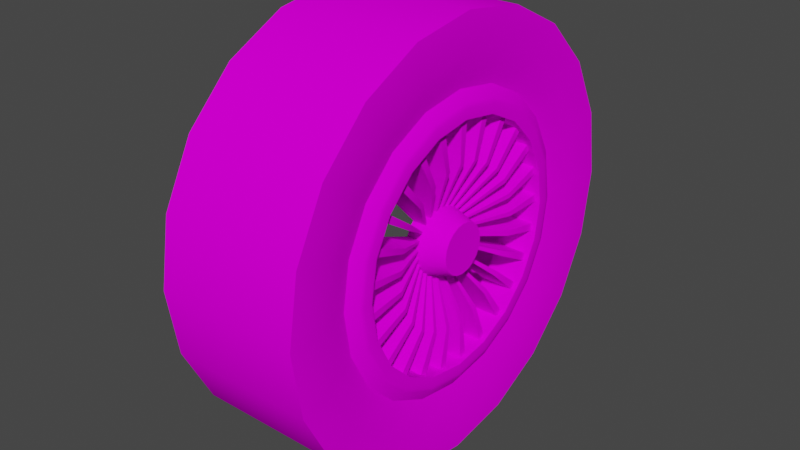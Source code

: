 # Source: Trans_AM_Wheel.blend  (saved by Blender 2.92.15; exported with 4.5.12 LTS)
import bpy
from mathutils import Matrix  # noqa: F401  (used for matrix-valued properties, if any)

bpy.ops.wm.read_factory_settings(use_empty=True)
scene = bpy.context.scene
scene.name = 'Scene'

# ---- collections
col_collection = bpy.data.collections.new('Collection'); scene.collection.children.link(col_collection)

# ---- images (referenced by path relative to the original .blend; pixels are not part of the script)
import os
ASSET_DIR = os.environ.get("B2B_ASSET_DIR", "")  # directory of the original .blend (textures are referenced by path, not embedded)
HERE = os.path.dirname(os.path.abspath(__file__))  # packed textures are extracted next to this script under _unpacked/

def load_image(name, relpath, width, height, colorspace="sRGB"):
    """Load a texture the original file referenced (path relative to the .blend, or extracted next to this script)."""
    p = next((c for c in (os.path.join(HERE, relpath), os.path.join(ASSET_DIR, relpath)) if relpath and os.path.exists(c)), "")
    if p:
        img = bpy.data.images.load(p, check_existing=True)
        img.name = name
    else:  # same state as the original file: an image datablock whose file is absent (Cycles renders it pink)
        img = bpy.data.images.new(name, width, height)
        img.source = "FILE"
        img.filepath = "//" + (relpath or name)
    img.colorspace_settings.name = colorspace
    return img
img_wheel_png = load_image('Wheel.png', 'Wheel.png', 1024, 1024, 'sRGB')

# ---- materials (node trees are filled in below, after node groups)
mat_wheel = bpy.data.materials.new('Wheel')
mat_wheel.use_backface_culling = True
mat_wheel.use_transparent_shadow = False

# ---- node groups
ng_auto_smooth = bpy.data.node_groups.new('Auto Smooth', 'GeometryNodeTree')
_s = ng_auto_smooth.interface.new_socket(name='Geometry', in_out='OUTPUT', socket_type='NodeSocketGeometry')
_s = ng_auto_smooth.interface.new_socket(name='Geometry', in_out='INPUT', socket_type='NodeSocketGeometry')
_s = ng_auto_smooth.interface.new_socket(name='Angle', in_out='INPUT', socket_type='NodeSocketFloat')
_s.subtype = 'ANGLE'
_s.min_value = 0.0
_s.max_value = 3.142
ng_auto_smooth.is_modifier = True
_N = ng_auto_smooth.nodes; _L = ng_auto_smooth.links
n0 = _N.new('NodeGroupOutput'); n0.name = 'Group Output'; n0.location = (480, -100)
n1 = _N.new('NodeGroupInput'); n1.name = 'Group Input'; n1.location = (-420, -300)
n2 = _N.new('NodeGroupInput'); n2.name = 'Group Input.001'; n2.location = (-60, -100)
n3 = _N.new('GeometryNodeSetShadeSmooth'); n3.name = 'Set Shade Smooth'; n3.location = (120, -100)
n3.domain = 'EDGE'
n4 = _N.new('GeometryNodeSetShadeSmooth'); n4.name = 'Set Shade Smooth.001'; n4.location = (300, -100)
n5 = _N.new('GeometryNodeInputMeshEdgeAngle'); n5.name = 'Edge Angle'; n5.location = (-420, -220)
n6 = _N.new('GeometryNodeInputEdgeSmooth'); n6.name = 'Is Edge Smooth'; n6.location = (-60, -160)
n7 = _N.new('GeometryNodeInputShadeSmooth'); n7.name = 'Is Face Smooth'; n7.location = (-240, -340)
n8 = _N.new('FunctionNodeBooleanMath'); n8.name = 'Boolean Math'; n8.location = (-60, -220)
n9 = _N.new('FunctionNodeCompare'); n9.name = 'Compare'; n9.location = (-240, -180)
n9.operation = 'LESS_EQUAL'
_L.new(n5.outputs[0], n9.inputs[0])
_L.new(n4.outputs[0], n0.inputs[0])
_L.new(n1.outputs[1], n9.inputs[1])
_L.new(n9.outputs[0], n8.inputs[0])
_L.new(n7.outputs[0], n8.inputs[1])
_L.new(n2.outputs[0], n3.inputs[0])
_L.new(n6.outputs[0], n3.inputs[1])
_L.new(n3.outputs[0], n4.inputs[0])
_L.new(n8.outputs[0], n3.inputs[2])
n0.is_active_output = True

# ---- material node trees
mat_wheel.use_nodes = True; mat_wheel.node_tree.nodes.clear()
_N = mat_wheel.node_tree.nodes; _L = mat_wheel.node_tree.links
n0 = _N.new('ShaderNodeBsdfPrincipled'); n0.name = 'Principled BSDF'; n0.location = (10, 300)
n0.distribution = 'GGX'
n0.subsurface_method = 'BURLEY'
n0.inputs[3].default_value = 1.45
n0.inputs[13].default_value = 0.0
n0.inputs[27].default_value = (0.0, 0.0, 0.0, 1.0)
n0.inputs[28].default_value = 1.0
n1 = _N.new('ShaderNodeOutputMaterial'); n1.name = 'Material Output'; n1.location = (300, 300)
n2 = _N.new('ShaderNodeTexImage'); n2.name = 'Image Texture'; n2.location = (-321, 202)
n2.image = img_wheel_png
_L.new(n0.outputs[0], n1.inputs[0])
_L.new(n2.outputs[0], n0.inputs[0])
n1.is_active_output = True

# ---- world
world_world = bpy.data.worlds.new('World'); scene.world = world_world
world_world.use_nodes = True; world_world.node_tree.nodes.clear()
_N = world_world.node_tree.nodes; _L = world_world.node_tree.links
n0 = _N.new('ShaderNodeOutputWorld'); n0.name = 'World Output'; n0.location = (300, 300)
n1 = _N.new('ShaderNodeBackground'); n1.name = 'Background'; n1.location = (10, 300)
n1.inputs[0].default_value = (0.05088, 0.05088, 0.05088, 1.0)
_L.new(n1.outputs[0], n0.inputs[0])
n0.is_active_output = True
world_world.color = (0.05088, 0.05088, 0.05088)
world_world.use_sun_shadow = False
world_world.sun_shadow_jitter_overblur = 0.0

# ---- meshes
me_cylinder = bpy.data.meshes.new('Cylinder')
me_cylinder.from_pydata([(-0.1623, -1.49e-06, 0.1978), (-0.1623, 0.06112, 0.1881), (-0.1623, 0.1163, 0.16), (-0.1623, 0.16, 0.1163), (-0.1623, 0.1881, 0.06112), (-0.1623, 0.1978, 1.192e-06), (-0.1623, 0.1881, -0.06112), (-0.1623, 0.16, -0.1163), (-0.1623, 0.1163, -0.16), (-0.1623, 0.06112, -0.1881), (-0.1623, 1.371e-06, -0.1978), (-0.1623, -0.06112, -0.1881), (-0.1623, -0.1163, -0.16), (-0.1623, -0.16, -0.1163), (-0.1623, -0.1881, -0.06112), (-0.1623, -0.1978, -1.55e-06), (-0.1623, -0.1881, 0.06112), (-0.1623, -0.16, 0.1163), (-0.1623, -0.1163, 0.16), (-0.1623, -0.06112, 0.1881), (-0.1623, -2.444e-06, 0.3174), (-0.1623, 0.09809, 0.3019), (0.05181, 0.09809, 0.3019), (0.05181, -2.474e-06, 0.3174), (-0.1623, 0.1866, 0.2568), (0.05181, 0.1866, 0.2568), (-0.1623, 0.2568, 0.1866), (0.05181, 0.2568, 0.1866), (-0.1623, 0.3019, 0.0981), (0.05181, 0.3019, 0.0981), (-0.1623, 0.3174, 2.027e-06), (0.05181, 0.3174, 2.146e-06), (-0.1623, 0.3019, -0.09809), (0.05181, 0.3019, -0.09809), (-0.1623, 0.2568, -0.1866), (0.05181, 0.2568, -0.1866), (-0.1623, 0.1866, -0.2568), (0.05181, 0.1866, -0.2568), (-0.1623, 0.0981, -0.3019), (0.05181, 0.0981, -0.3019), (-0.1623, 2.295e-06, -0.3174), (0.05181, 2.265e-06, -0.3174), (-0.1623, -0.09809, -0.3019), (0.05181, -0.09809, -0.3019), (-0.1623, -0.1866, -0.2568), (0.05181, -0.1866, -0.2568), (-0.1623, -0.2568, -0.1866), (0.05181, -0.2568, -0.1866), (-0.1623, -0.3019, -0.0981), (0.05181, -0.3019, -0.0981), (-0.1623, -0.3174, -2.265e-06), (0.05181, -0.3174, -2.265e-06), (-0.1623, -0.3019, 0.09809), (0.05181, -0.3019, 0.09809), (-0.1623, -0.2568, 0.1866), (0.05181, -0.2568, 0.1866), (-0.1623, -0.1866, 0.2568), (0.05181, -0.1866, 0.2568), (-0.1623, -0.0981, 0.3019), (0.05181, -0.0981, 0.3019), (-0.1623, -1.639e-06, 0.2162), (-0.1623, 0.06679, 0.2056), (0.0511, 0.05533, 0.1703), (0.0511, -1.37e-06, 0.1791), (-0.1623, 0.1271, 0.1749), (0.0511, 0.1052, 0.1449), (-0.1623, 0.1749, 0.1271), (0.0511, 0.1449, 0.1053), (-0.1623, 0.2056, 0.0668), (0.0511, 0.1703, 0.05533), (-0.1623, 0.2162, 1.311e-06), (0.0511, 0.1791, 1.071e-06), (-0.1623, 0.2056, -0.06679), (0.0511, 0.1703, -0.05533), (-0.1623, 0.1749, -0.1271), (0.0511, 0.1449, -0.1052), (-0.1623, 0.1271, -0.1749), (0.0511, 0.1053, -0.1449), (-0.1623, 0.0668, -0.2056), (0.0511, 0.05533, -0.1703), (-0.1623, 1.49e-06, -0.2162), (0.0511, 1.133e-06, -0.1791), (-0.1623, -0.06679, -0.2056), (0.0511, -0.05533, -0.1703), (-0.1623, -0.1271, -0.1749), (0.0511, -0.1052, -0.1449), (-0.1623, -0.1749, -0.1271), (0.0511, -0.1449, -0.1053), (-0.1623, -0.2056, -0.0668), (0.0511, -0.1703, -0.05533), (-0.1623, -0.2162, -1.669e-06), (0.0511, -0.1791, -1.313e-06), (-0.1623, -0.2056, 0.06679), (0.0511, -0.1703, 0.05533), (-0.1623, -0.1749, 0.1271), (0.0511, -0.1449, 0.1052), (-0.1623, -0.1271, 0.1749), (0.0511, -0.1053, 0.1449), (-0.1623, -0.0668, 0.2056), (0.0511, -0.05533, 0.1703), (-0.005992, -0.16, 0.1163), (-0.005662, -0.1057, 0.1455), (-0.005662, -0.1711, 0.05558), (-0.005662, -0.1799, -1.311e-06), (-0.005662, -0.1711, -0.05558), (-0.005662, -0.1455, -0.1057), (-0.005662, -0.1057, -0.1455), (-0.005662, -0.05558, -0.1711), (-0.005662, 1.162e-06, -0.1799), (-0.005662, 0.05558, -0.1711), (-0.005662, 0.1057, -0.1455), (-0.005662, 0.1455, -0.1057), (-0.005662, 0.1711, -0.05558), (-0.005662, 0.1799, 1.073e-06), (-0.005662, 0.1711, 0.05558), (-0.005662, 0.1455, 0.1057), (-0.005662, 0.1057, 0.1455), (-0.005662, 0.05558, 0.1711), (-0.005662, -1.371e-06, 0.1799), (-0.005662, -0.05558, 0.1711), (0.03938, 0.06679, 0.2056), (0.03938, -1.67e-06, 0.2162), (0.03938, 0.1271, 0.1749), (0.03938, 0.1749, 0.1271), (0.03938, 0.2056, 0.0668), (0.03938, 0.2162, 1.313e-06), (0.03938, 0.2056, -0.06679), (0.03938, 0.1749, -0.1271), (0.03938, 0.1271, -0.1749), (0.03938, 0.0668, -0.2056), (0.03938, 1.459e-06, -0.2162), (0.03938, -0.0668, -0.2056), (0.03938, -0.1271, -0.1749), (0.03938, -0.1749, -0.1271), (0.03938, -0.2056, -0.0668), (0.03938, -0.2162, -1.548e-06), (0.03938, -0.2056, 0.06679), (0.03938, -0.1749, 0.1271), (0.03938, -0.1271, 0.1749), (0.03938, -0.0668, 0.2056), (0.05113, 0.01144, 0.0352), (0.05113, 2.215e-08, 0.03701), (0.05113, 0.02175, 0.02994), (0.05113, 0.02994, 0.02175), (0.05113, 0.0352, 0.01144), (0.05113, 0.03701, -5.677e-08), (0.05113, 0.0352, -0.01144), (0.05113, 0.02994, -0.02175), (0.05113, 0.02175, -0.02994), (0.05113, 0.01144, -0.0352), (0.05113, -3.624e-07, -0.03701), (0.05113, -0.01144, -0.0352), (0.05113, -0.02175, -0.02994), (0.05113, -0.02994, -0.02175), (0.05113, -0.0352, -0.01144), (0.05113, -0.03701, -4.65e-08), (0.05113, -0.0352, 0.01144), (0.05113, -0.02994, 0.02175), (0.05113, -0.02176, 0.02994), (0.05113, -0.01144, 0.0352), (-0.005992, -0.06112, 0.1881), (-0.005992, -0.1163, 0.16), (-0.005992, -1.49e-06, 0.1978), (-0.005992, 0.06112, 0.1881), (-0.005992, 0.1163, 0.16), (-0.005992, 0.16, 0.1163), (-0.005992, 0.1881, 0.06112), (-0.005992, 0.1978, 1.192e-06), (-0.005992, 0.1881, -0.06112), (-0.005992, 0.16, -0.1163), (-0.005992, 0.1163, -0.16), (-0.005992, 0.06112, -0.1881), (-0.005992, 1.341e-06, -0.1978), (-0.005992, -0.06112, -0.1881), (-0.005992, -0.1163, -0.16), (-0.005992, -0.16, -0.1163), (-0.005992, -0.1881, -0.06112), (-0.005992, -0.1978, -1.431e-06), (-0.005992, -0.1881, 0.06112), (-0.005662, -0.1455, 0.1057), (-0.006028, -0.01493, 0.04593), (-0.006028, -0.02839, 0.03907), (-0.006028, -0.03908, 0.02839), (-0.006028, -0.04594, 0.01492), (-0.006028, -0.0483, -1.215e-07), (-0.006028, -0.04594, -0.01493), (-0.006028, -0.03908, -0.02839), (-0.006028, -0.02839, -0.03908), (-0.006028, -0.01493, -0.04594), (-0.006028, -2.679e-07, -0.0483), (-0.006028, 0.01493, -0.04594), (-0.006028, 0.02839, -0.03907), (-0.006028, 0.03908, -0.02839), (-0.006028, 0.04594, -0.01493), (-0.006028, 0.0483, 2.492e-08), (-0.006028, 0.04594, 0.01493), (0.0435, 0.05533, 0.1703), (0.0435, 0.1052, 0.1449), (0.0435, 0.1791, 1.071e-06), (0.0435, 0.1703, -0.05533), (0.0435, 0.05533, -0.1703), (0.0435, 1.133e-06, -0.1791), (0.0435, -0.1449, -0.1053), (0.0435, -0.1703, -0.05533), (0.0435, -0.1449, 0.1052), (0.0435, -0.1053, 0.1449), (-0.005662, -0.1057, 0.1455), (-0.005662, -0.1711, -0.05558), (-0.005662, -0.1455, -0.1057), (-0.005662, 1.162e-06, -0.1799), (-0.005662, 0.05558, -0.1711), (-0.005662, 0.1711, -0.05558), (-0.005662, 0.1799, 1.073e-06), (-0.005662, 0.1057, 0.1455), (-0.005662, 0.05558, 0.1711), (0.0435, 0.03633, 0.1118), (0.0435, 0.0691, 0.09511), (0.0435, 0.1176, 5.943e-07), (0.0435, 0.1118, -0.03633), (0.0435, 0.03633, -0.1118), (0.0435, 5.971e-07, -0.1176), (0.0435, -0.09511, -0.0691), (0.0435, -0.1118, -0.03633), (0.0435, -0.09511, 0.0691), (0.0435, -0.0691, 0.09511), (-0.005662, -0.1455, 0.1057), (-0.004509, -0.06884, 0.09474), (-0.004509, 0.03619, 0.1114), (-0.004509, 0.06883, 0.09474), (-0.004509, 0.1171, 5.96e-07), (-0.004509, 0.1114, -0.03619), (-0.004509, 0.03619, -0.1114), (-0.004509, 6.258e-07, -0.1171), (-0.004509, -0.09474, -0.06884), (-0.004509, -0.1114, -0.03619), (-0.004509, -0.09474, 0.06883), (0.0435, -0.1601, 0.0753), (0.0435, -0.1652, 0.06531), (0.0435, -0.1051, 0.04944), (0.0435, -0.1085, 0.04288), (0.0435, -0.1738, 0.0332), (0.0435, -0.1756, 0.02213), (0.0435, -0.1141, 0.0218), (0.0435, -0.1153, 0.01453), (0.0435, -0.1773, -0.01107), (0.0435, -0.1756, -0.02213), (0.0435, -0.1164, -0.007266), (0.0435, -0.1153, -0.01453), (0.0435, -0.1652, -0.06532), (0.0435, -0.1499, -0.09527), (0.0435, -0.1085, -0.04288), (0.0435, -0.09845, -0.06255), (0.0435, -0.1211, -0.129), (0.0435, -0.1132, -0.1369), (0.0435, -0.0795, -0.0847), (0.0435, -0.0743, -0.08991), (0.0435, -0.1132, 0.1369), (0.0435, -0.1369, 0.1132), (0.0435, -0.0743, 0.0899), (0.0435, -0.08991, 0.0743), (0.0435, -0.06532, 0.1652), (0.0435, -0.0753, 0.1601), (0.0435, -0.04288, 0.1085), (0.0435, -0.04944, 0.1051), (0.0435, -0.08528, -0.155), (0.0435, -0.0753, -0.1601), (0.0435, -0.05599, -0.1018), (0.0435, -0.04944, -0.1051), (0.0435, -0.04427, -0.1721), (0.0435, -0.0332, -0.1738), (0.0435, -0.02906, -0.113), (0.0435, -0.0218, -0.1141), (0.0435, 0.01107, -0.1773), (0.0435, 0.04427, -0.172), (0.0435, 0.007266, -0.1164), (0.0435, 0.02906, -0.113), (0.0435, -0.02213, 0.1756), (0.0435, -0.0332, 0.1738), (0.0435, -0.01453, 0.1153), (0.0435, -0.0218, 0.1141), (0.0435, 0.02213, 0.1756), (0.0435, 0.01107, 0.1773), (0.0435, 0.01453, 0.1153), (0.0435, 0.007265, 0.1164), (0.0435, 0.09526, 0.15), (0.0435, 0.06531, 0.1652), (0.0435, 0.06254, 0.09845), (0.0435, 0.04288, 0.1085), (0.0435, 0.1369, 0.1132), (0.0435, 0.129, 0.1211), (0.0435, 0.0899, 0.0743), (0.0435, 0.0847, 0.0795), (0.0435, 0.1601, 0.0753), (0.0435, 0.155, 0.08528), (0.0435, 0.1051, 0.04944), (0.0435, 0.1018, 0.05599), (0.0435, 0.1738, 0.0332), (0.0435, 0.172, 0.04427), (0.0435, 0.1141, 0.0218), (0.0435, 0.113, 0.02906), (0.0435, 0.172, -0.04427), (0.0435, 0.1773, -0.01107), (0.0435, 0.113, -0.02906), (0.0435, 0.1164, -0.007265), (0.0435, 0.15, -0.09527), (0.0435, 0.155, -0.08528), (0.0435, 0.09845, -0.06254), (0.0435, 0.1018, -0.05599), (0.0435, 0.1211, -0.129), (0.0435, 0.129, -0.1211), (0.0435, 0.0795, -0.0847), (0.0435, 0.0847, -0.0795), (0.0435, 0.08528, -0.155), (0.0435, 0.09527, -0.1499), (0.0435, 0.05599, -0.1018), (0.0435, 0.06255, -0.09845), (-0.005662, -0.1608, 0.07564), (-0.005662, -0.166, 0.06561), (-0.004509, -0.1047, 0.04925), (-0.004509, -0.1081, 0.04272), (-0.005662, -0.1137, 0.1376), (-0.005662, -0.1376, 0.1137), (-0.004509, -0.07402, 0.08956), (-0.004509, -0.08956, 0.07402), (-0.005662, -0.1746, 0.03335), (-0.005662, -0.1763, 0.02223), (-0.004509, -0.1137, 0.02171), (-0.004509, -0.1148, 0.01447), (-0.005662, -0.1781, -0.01112), (-0.005662, -0.1763, -0.02223), (-0.004509, -0.116, -0.007239), (-0.004509, -0.1148, -0.01448), (-0.005662, -0.166, -0.06561), (-0.005662, -0.1506, -0.09569), (-0.004509, -0.1081, -0.04272), (-0.004509, -0.09807, -0.06231), (-0.005662, -0.1216, -0.1296), (-0.005662, -0.1137, -0.1376), (-0.004509, -0.0792, -0.08438), (-0.004509, -0.07402, -0.08956), (-0.005662, -0.06561, 0.1659), (-0.005662, -0.07564, 0.1608), (-0.004509, -0.04272, 0.1081), (-0.004509, -0.04925, 0.1047), (-0.005662, -0.02223, 0.1763), (-0.005662, -0.03335, 0.1746), (-0.004509, -0.01448, 0.1148), (-0.004509, -0.02171, 0.1137), (-0.005662, -0.08566, -0.1557), (-0.005662, -0.07564, -0.1608), (-0.004509, -0.05578, -0.1014), (-0.004509, -0.04925, -0.1047), (-0.005662, -0.04446, -0.1728), (-0.005662, -0.03335, -0.1746), (-0.004509, -0.02895, -0.1125), (-0.004509, -0.02171, -0.1137), (-0.005662, 0.01112, -0.1781), (-0.005662, 0.04447, -0.1728), (-0.004509, 0.007238, -0.116), (-0.004509, 0.02895, -0.1125), (-0.005662, 0.02223, 0.1763), (-0.005662, 0.01111, 0.1781), (-0.004509, 0.01447, 0.1148), (-0.004509, 0.007237, 0.116), (-0.005662, 0.09569, 0.1506), (-0.005662, 0.06561, 0.166), (-0.004509, 0.06231, 0.09807), (-0.004509, 0.04272, 0.1081), (-0.005662, 0.1376, 0.1137), (-0.005662, 0.1296, 0.1216), (-0.004509, 0.08956, 0.07402), (-0.004509, 0.08438, 0.0792), (-0.005662, 0.1608, 0.07564), (-0.005662, 0.1557, 0.08567), (-0.004509, 0.1047, 0.04925), (-0.004509, 0.1014, 0.05578), (-0.005662, 0.1746, 0.03335), (-0.005662, 0.1728, 0.04447), (-0.004509, 0.1137, 0.02171), (-0.004509, 0.1125, 0.02895), (-0.005662, 0.1728, -0.04446), (-0.005662, 0.1781, -0.01112), (-0.004509, 0.1125, -0.02895), (-0.004509, 0.116, -0.007237), (-0.005662, 0.1506, -0.09569), (-0.005662, 0.1557, -0.08566), (-0.004509, 0.09807, -0.06231), (-0.004509, 0.1014, -0.05578), (-0.005662, 0.1216, -0.1296), (-0.005662, 0.1296, -0.1216), (-0.004509, 0.0792, -0.08438), (-0.004509, 0.08438, -0.0792), (-0.005662, 0.08567, -0.1557), (-0.005662, 0.09569, -0.1506), (-0.004509, 0.05578, -0.1014), (-0.004509, 0.06231, -0.09807), (0.01444, 0.01493, 0.04594), (0.01444, -8.75e-08, 0.0483), (0.01444, 0.02839, 0.03908), (0.01444, 0.03907, 0.02839), (0.01444, 0.04594, 0.01493), (0.01444, 0.0483, 2.183e-08), (0.01444, 0.04594, -0.01493), (0.01444, 0.03908, -0.02839), (0.01444, 0.02839, -0.03907), (0.01444, 0.01493, -0.04594), (0.01444, -2.661e-07, -0.0483), (0.01444, -0.01493, -0.04594), (0.01444, -0.02839, -0.03908), (0.01444, -0.03908, -0.02839), (0.01444, -0.04594, -0.01493), (0.01444, -0.0483, -1.246e-07), (0.01444, -0.04594, 0.01492), (0.01444, -0.03908, 0.02839), (0.01444, -0.02839, 0.03907), (0.01444, -0.01493, 0.04593), (-0.006028, 0.03907, 0.02839), (-0.006028, 0.02839, 0.03908), (-0.006028, -8.929e-08, 0.0483), (-0.006028, 0.01493, 0.04594), (0.05181, -2.071e-06, 0.2668), (0.05181, 0.08244, 0.2537), (0.05181, 0.1568, 0.2158), (0.05181, 0.2158, 0.1568), (0.05181, 0.2537, 0.08245), (0.05181, 0.2668, 1.729e-06), (0.05181, 0.2537, -0.08244), (0.05181, 0.2158, -0.1568), (0.05181, 0.1568, -0.2158), (0.05181, 0.08245, -0.2537), (0.05181, 1.863e-06, -0.2668), (0.05181, -0.08244, -0.2537), (0.05181, -0.1568, -0.2158), (0.05181, -0.2158, -0.1568), (0.05181, -0.2537, -0.08245), (0.05181, -0.2668, -1.907e-06), (0.05181, -0.2537, 0.08244), (0.05181, -0.2158, 0.1568), (0.05181, -0.1568, 0.2158), (0.05181, -0.08245, 0.2537), (0.01313, 0.01344, 0.04137), (0.01313, 0.02557, 0.03519), (0.01313, 0.0435, 5.812e-08), (0.01313, 0.04137, -0.01344), (0.01313, 0.01344, -0.04137), (0.01313, 1.577e-07, -0.0435), (0.01313, -0.03519, -0.02557), (0.01313, -0.04137, -0.01344), (0.01313, -0.03519, 0.02557), (0.01313, -0.02557, 0.03519), (-0.004509, -0.02547, 0.03505), (-0.004509, 0.01339, 0.04121), (-0.004509, 0.02547, 0.03506), (-0.004509, 0.04333, 5.875e-08), (-0.004509, 0.04121, -0.01339), (-0.004509, 0.01339, -0.04121), (-0.004509, 1.684e-07, -0.04333), (-0.004509, -0.03506, -0.02547), (-0.004509, -0.04121, -0.01339), (-0.004509, -0.03506, 0.02547), (0.01313, -0.0389, 0.01829), (0.01313, -0.04013, 0.01587), (0.01313, -0.04222, 0.008064), (0.01313, -0.04265, 0.005376), (0.01313, -0.04307, -0.002689), (0.01313, -0.04265, -0.005377), (0.01313, -0.04013, -0.01587), (0.01313, -0.03643, -0.02314), (0.01313, -0.02942, -0.03134), (0.01313, -0.02749, -0.03327), (0.01313, -0.02749, 0.03326), (0.01313, -0.03327, 0.02749), (0.01313, -0.01587, 0.04013), (0.01313, -0.01829, 0.0389), (0.01313, -0.02072, -0.03766), (0.01313, -0.01829, -0.0389), (0.01313, -0.01075, -0.04179), (0.01313, -0.008065, -0.04222), (0.01313, 0.002688, -0.04307), (0.01313, 0.01075, -0.04179), (0.01313, -0.005377, 0.04264), (0.01313, -0.008065, 0.04222), (0.01313, 0.005376, 0.04264), (0.01313, 0.002688, 0.04307), (0.01313, 0.02314, 0.03643), (0.01313, 0.01587, 0.04013), (0.01313, 0.03326, 0.02749), (0.01313, 0.03134, 0.02942), (0.01313, 0.0389, 0.01829), (0.01313, 0.03766, 0.02072), (0.01313, 0.04222, 0.008065), (0.01313, 0.04179, 0.01075), (0.01313, 0.04179, -0.01075), (0.01313, 0.04307, -0.002688), (0.01313, 0.03643, -0.02314), (0.01313, 0.03766, -0.02072), (0.01313, 0.02942, -0.03134), (0.01313, 0.03134, -0.02942), (0.01313, 0.02072, -0.03766), (0.01313, 0.02314, -0.03643), (-0.004509, -0.03875, 0.01822), (-0.004509, -0.03998, 0.01581), (-0.004509, -0.02739, 0.03314), (-0.004509, -0.03314, 0.02739), (-0.004509, -0.04206, 0.008033), (-0.004509, -0.04248, 0.005355), (-0.004509, -0.04291, -0.002678), (-0.004509, -0.04248, -0.005357), (-0.004509, -0.03998, -0.01581), (-0.004509, -0.03629, -0.02305), (-0.004509, -0.0293, -0.03122), (-0.004509, -0.02739, -0.03314), (-0.004509, -0.01581, 0.03998), (-0.004509, -0.01822, 0.03875), (-0.004509, -0.005356, 0.04248), (-0.004509, -0.008034, 0.04206), (-0.004509, -0.02064, -0.03752), (-0.004509, -0.01822, -0.03875), (-0.004509, -0.01071, -0.04163), (-0.004509, -0.008034, -0.04206), (-0.004509, 0.002678, -0.04291), (-0.004509, 0.01071, -0.04163), (-0.004509, 0.005356, 0.04248), (-0.004509, 0.002678, 0.04291), (-0.004509, 0.02305, 0.03629), (-0.004509, 0.01581, 0.03998), (-0.004509, 0.03314, 0.02739), (-0.004509, 0.03122, 0.0293), (-0.004509, 0.03875, 0.01822), (-0.004509, 0.03752, 0.02064), (-0.004509, 0.04206, 0.008034), (-0.004509, 0.04163, 0.01071), (-0.004509, 0.04163, -0.01071), (-0.004509, 0.04291, -0.002678), (-0.004509, 0.03629, -0.02305), (-0.004509, 0.03752, -0.02064), (-0.004509, 0.0293, -0.03122), (-0.004509, 0.03122, -0.0293), (-0.004509, 0.02064, -0.03752), (-0.004509, 0.02305, -0.03629), (0.05161, -1.49e-06, 0.194), (0.04973, -1.544e-06, 0.2006), (0.04973, 0.06199, 0.1908), (0.05161, 0.05994, 0.1845), (0.04973, 0.1179, 0.1623), (0.05161, 0.114, 0.1569), (0.04973, 0.1623, 0.1179), (0.05161, 0.1569, 0.114), (0.04973, 0.1908, 0.062), (0.05161, 0.1845, 0.05994), (0.04973, 0.2006, 1.211e-06), (0.05161, 0.194, 1.168e-06), (0.04973, 0.1908, -0.06199), (0.05161, 0.1845, -0.05994), (0.04973, 0.1623, -0.1179), (0.05161, 0.1569, -0.114), (0.04973, 0.1179, -0.1623), (0.05161, 0.114, -0.1569), (0.04973, 0.062, -0.1908), (0.05161, 0.05994, -0.1845), (0.04973, 1.323e-06, -0.2006), (0.05161, 1.265e-06, -0.194), (0.04973, -0.06199, -0.1908), (0.05161, -0.05994, -0.1845), (0.04973, -0.1179, -0.1623), (0.05161, -0.114, -0.1569), (0.04973, -0.1623, -0.1179), (0.05161, -0.1569, -0.114), (0.04973, -0.1908, -0.062), (0.05161, -0.1845, -0.05994), (0.04973, -0.2006, -1.45e-06), (0.05161, -0.194, -1.408e-06), (0.04973, -0.1908, 0.06199), (0.05161, -0.1845, 0.05994), (0.04973, -0.1623, 0.1179), (0.05161, -0.1569, 0.114), (0.04973, -0.1179, 0.1623), (0.05161, -0.114, 0.1569), (0.04973, -0.062, 0.1908), (0.05161, -0.05994, 0.1845)], [], [(20, 23, 22, 21), (21, 22, 25, 24), (24, 25, 27, 26), (26, 27, 29, 28), (28, 29, 31, 30), (30, 31, 33, 32), (32, 33, 35, 34), (34, 35, 37, 36), (36, 37, 39, 38), (38, 39, 41, 40), (40, 41, 43, 42), (42, 43, 45, 44), (44, 45, 47, 46), (46, 47, 49, 48), (48, 49, 51, 50), (50, 51, 53, 52), (52, 53, 55, 54), (54, 55, 57, 56), (56, 57, 59, 58), (58, 59, 23, 20), (61, 60, 20, 21), (420, 421, 22, 23), (64, 61, 21, 24), (421, 422, 25, 22), (66, 64, 24, 26), (422, 423, 27, 25), (68, 66, 26, 28), (423, 424, 29, 27), (70, 68, 28, 30), (424, 425, 31, 29), (72, 70, 30, 32), (425, 426, 33, 31), (74, 72, 32, 34), (426, 427, 35, 33), (76, 74, 34, 36), (427, 428, 37, 35), (78, 76, 36, 38), (428, 429, 39, 37), (80, 78, 38, 40), (429, 430, 41, 39), (82, 80, 40, 42), (430, 431, 43, 41), (84, 82, 42, 44), (431, 432, 45, 43), (86, 84, 44, 46), (432, 433, 47, 45), (88, 86, 46, 48), (433, 434, 49, 47), (90, 88, 48, 50), (434, 435, 51, 49), (92, 90, 50, 52), (435, 436, 53, 51), (94, 92, 52, 54), (436, 437, 55, 53), (96, 94, 54, 56), (437, 438, 57, 55), (98, 96, 56, 58), (438, 439, 59, 57), (60, 98, 58, 20), (439, 420, 23, 59), (1, 0, 60, 61), (2, 1, 61, 64), (3, 2, 64, 66), (4, 3, 66, 68), (5, 4, 68, 70), (6, 5, 70, 72), (7, 6, 72, 74), (8, 7, 74, 76), (9, 8, 76, 78), (10, 9, 78, 80), (11, 10, 80, 82), (12, 11, 82, 84), (13, 12, 84, 86), (14, 13, 86, 88), (15, 14, 88, 90), (16, 15, 90, 92), (17, 16, 92, 94), (18, 17, 94, 96), (19, 18, 96, 98), (0, 19, 98, 60), (18, 19, 160, 161), (19, 0, 162, 160), (0, 1, 163, 162), (1, 2, 164, 163), (2, 3, 165, 164), (3, 4, 166, 165), (4, 5, 167, 166), (5, 6, 168, 167), (6, 7, 169, 168), (7, 8, 170, 169), (8, 9, 171, 170), (9, 10, 172, 171), (10, 11, 173, 172), (11, 12, 174, 173), (12, 13, 175, 174), (13, 14, 176, 175), (14, 15, 177, 176), (15, 16, 178, 177), (17, 18, 161, 100), (16, 17, 100, 178), (542, 544, 122, 120), (62, 65, 545, 543), (65, 67, 547, 545), (67, 69, 549, 547), (69, 71, 551, 549), (71, 73, 553, 551), (73, 75, 555, 553), (75, 77, 557, 555), (77, 79, 559, 557), (79, 81, 561, 559), (81, 83, 563, 561), (83, 85, 565, 563), (85, 87, 567, 565), (87, 89, 569, 567), (89, 91, 571, 569), (91, 93, 573, 571), (93, 95, 575, 573), (95, 97, 577, 575), (97, 99, 579, 577), (99, 63, 540, 579), (228, 366, 364, 213), (219, 275, 273, 200), (271, 270, 268, 269), (362, 363, 361, 360), (267, 266, 264, 265), (263, 262, 260, 261), (232, 358, 356, 209), (223, 259, 257, 204), (119, 101, 161, 160), (118, 119, 160, 162), (117, 118, 162, 163), (116, 117, 163, 164), (115, 116, 164, 165), (114, 115, 165, 166), (113, 114, 166, 167), (112, 113, 167, 168), (111, 112, 168, 169), (110, 111, 169, 170), (109, 110, 170, 171), (108, 109, 171, 172), (107, 108, 172, 173), (106, 107, 173, 174), (105, 106, 174, 175), (104, 105, 175, 176), (103, 104, 176, 177), (102, 103, 177, 178), (101, 179, 100, 161), (179, 102, 178, 100), (255, 254, 252, 253), (354, 355, 353, 352), (221, 251, 249, 202), (247, 246, 244, 245), (350, 351, 349, 348), (243, 242, 240, 241), (239, 238, 236, 237), (346, 347, 345, 344), (286, 216, 197, 284), (302, 218, 199, 300), (342, 343, 341, 340), (274, 220, 201, 272), (338, 339, 337, 336), (250, 222, 203, 248), (258, 224, 205, 256), (367, 227, 214, 365), (383, 229, 212, 381), (359, 231, 210, 357), (335, 233, 208, 333), (323, 235, 225, 321), (279, 278, 276, 277), (283, 282, 280, 281), (234, 334, 332, 207), (215, 287, 285, 196), (330, 331, 329, 328), (291, 290, 288, 289), (295, 294, 292, 293), (326, 327, 325, 324), (299, 298, 296, 297), (217, 303, 301, 198), (226, 322, 320, 206), (307, 306, 304, 305), (318, 319, 317, 316), (311, 310, 308, 309), (315, 314, 312, 313), (370, 371, 369, 368), (374, 375, 373, 372), (378, 379, 377, 376), (230, 382, 380, 211), (386, 387, 385, 384), (390, 391, 389, 388), (91, 103, 102, 93), (93, 102, 179, 95), (95, 179, 101, 97), (394, 395, 393, 392), (89, 104, 103, 91), (87, 105, 104, 89), (85, 106, 105, 87), (83, 107, 106, 85), (81, 108, 107, 83), (79, 109, 108, 81), (77, 110, 109, 79), (75, 111, 110, 77), (73, 112, 111, 75), (71, 113, 112, 73), (69, 114, 113, 71), (67, 115, 114, 69), (65, 116, 115, 67), (62, 117, 116, 65), (63, 118, 117, 62), (99, 119, 118, 63), (97, 101, 119, 99), (205, 224, 226, 206), (256, 320, 322, 258), (340, 260, 262, 342), (341, 343, 263, 261), (407, 408, 187, 188), (414, 415, 180, 181), (399, 400, 195, 416), (406, 407, 188, 189), (413, 414, 181, 182), (398, 399, 416, 417), (405, 406, 189, 190), (412, 413, 182, 183), (396, 398, 417, 419), (404, 405, 190, 191), (411, 412, 183, 184), (397, 396, 419, 418), (403, 404, 191, 192), (410, 411, 184, 185), (402, 403, 192, 193), (409, 410, 185, 186), (401, 402, 193, 194), (408, 409, 186, 187), (415, 397, 418, 180), (257, 259, 323, 321), (204, 225, 235, 223), (236, 238, 318, 316), (237, 317, 319, 239), (241, 325, 327, 243), (240, 242, 326, 324), (244, 246, 330, 328), (245, 329, 331, 247), (222, 234, 207, 203), (248, 332, 334, 250), (221, 202, 208, 233), (249, 251, 335, 333), (345, 347, 279, 277), (344, 276, 278, 346), (281, 361, 363, 283), (280, 282, 362, 360), (215, 196, 214, 227), (285, 287, 367, 365), (284, 364, 366, 286), (216, 228, 213, 197), (289, 369, 371, 291), (288, 290, 370, 368), (293, 373, 375, 295), (292, 294, 374, 372), (297, 377, 379, 299), (296, 298, 378, 376), (217, 198, 212, 229), (301, 303, 383, 381), (218, 230, 211, 199), (300, 380, 382, 302), (304, 306, 386, 384), (305, 385, 387, 307), (309, 389, 391, 311), (308, 310, 390, 388), (313, 393, 395, 315), (312, 314, 394, 392), (219, 200, 210, 231), (273, 275, 359, 357), (272, 356, 358, 274), (220, 232, 209, 201), (269, 353, 355, 271), (268, 270, 354, 352), (265, 349, 351, 267), (264, 266, 350, 348), (336, 252, 254, 338), (337, 339, 255, 253), (140, 141, 159, 158, 157, 156, 155, 154, 153, 152, 151, 150, 149, 148, 147, 146, 145, 144, 143, 142), (141, 140, 396, 397), (140, 142, 398, 396), (142, 143, 399, 398), (143, 144, 400, 399), (144, 145, 401, 400), (145, 146, 402, 401), (146, 147, 403, 402), (147, 148, 404, 403), (148, 149, 405, 404), (149, 150, 406, 405), (150, 151, 407, 406), (151, 152, 408, 407), (152, 153, 409, 408), (153, 154, 410, 409), (154, 155, 411, 410), (155, 156, 412, 411), (156, 157, 413, 412), (157, 158, 414, 413), (158, 159, 415, 414), (159, 141, 397, 415), (400, 401, 194, 195), (139, 121, 420, 439), (138, 139, 439, 438), (137, 138, 438, 437), (136, 137, 437, 436), (135, 136, 436, 435), (134, 135, 435, 434), (133, 134, 434, 433), (132, 133, 433, 432), (131, 132, 432, 431), (130, 131, 431, 430), (129, 130, 430, 429), (128, 129, 429, 428), (127, 128, 428, 427), (126, 127, 427, 426), (125, 126, 426, 425), (124, 125, 425, 424), (123, 124, 424, 423), (122, 123, 423, 422), (120, 122, 422, 421), (121, 120, 421, 420), (418, 419, 417, 416, 195, 194, 193, 192, 191, 190, 189, 188, 187, 186, 185, 184, 183, 182, 181, 180), (370, 290, 486, 526), (339, 338, 510, 511), (266, 267, 475, 474), (259, 223, 448, 471), (387, 386, 534, 535), (295, 375, 529, 489), (374, 294, 488, 528), (306, 307, 495, 494), (391, 390, 536, 537), (299, 379, 531, 491), (270, 271, 477, 476), (319, 318, 500, 501), (378, 298, 490, 530), (310, 311, 497, 496), (323, 259, 471, 503), (217, 229, 453, 442), (223, 235, 459, 448), (220, 274, 478, 445), (383, 303, 493, 533), (331, 330, 506, 507), (318, 238, 460, 500), (395, 394, 538, 539), (230, 218, 443, 454), (314, 315, 499, 498), (239, 319, 501, 461), (302, 382, 532, 492), (227, 367, 525, 451), (351, 350, 516, 517), (243, 327, 505, 463), (278, 279, 481, 480), (246, 247, 465, 464), (229, 383, 533, 453), (386, 306, 494, 534), (231, 359, 521, 455), (326, 242, 462, 504), (233, 335, 509, 457), (307, 387, 535, 495), (235, 323, 503, 459), (355, 354, 518, 519), (330, 246, 464, 506), (311, 391, 537, 497), (247, 331, 507, 465), (282, 283, 483, 482), (390, 310, 496, 536), (358, 232, 456, 520), (234, 222, 447, 458), (315, 395, 539, 499), (250, 334, 508, 466), (327, 326, 504, 505), (394, 314, 498, 538), (242, 243, 463, 462), (216, 286, 484, 441), (363, 362, 522, 523), (221, 233, 457, 446), (219, 231, 455, 444), (347, 346, 514, 515), (335, 251, 467, 509), (222, 250, 466, 447), (359, 275, 479, 521), (226, 224, 449, 450), (366, 228, 452, 524), (238, 239, 461, 460), (279, 347, 515, 481), (290, 291, 487, 486), (274, 358, 520, 478), (258, 322, 502, 470), (346, 278, 480, 514), (232, 220, 445, 456), (342, 262, 472, 512), (254, 255, 469, 468), (371, 370, 526, 527), (283, 363, 523, 483), (271, 355, 519, 477), (294, 295, 489, 488), (263, 343, 513, 473), (362, 282, 482, 522), (354, 270, 476, 518), (375, 374, 528, 529), (215, 227, 451, 440), (224, 258, 470, 449), (267, 351, 517, 475), (343, 342, 512, 513), (367, 287, 485, 525), (322, 226, 450, 502), (350, 266, 474, 516), (287, 215, 440, 485), (298, 299, 491, 490), (379, 378, 530, 531), (286, 366, 524, 484), (338, 254, 468, 510), (303, 217, 442, 493), (262, 263, 473, 472), (228, 216, 441, 452), (255, 339, 511, 469), (334, 234, 458, 508), (275, 219, 444, 479), (218, 302, 492, 443), (382, 230, 454, 532), (291, 371, 527, 487), (251, 221, 446, 467), (541, 542, 120, 121), (576, 578, 139, 138), (574, 576, 138, 137), (572, 574, 137, 136), (570, 572, 136, 135), (568, 570, 135, 134), (566, 568, 134, 133), (564, 566, 133, 132), (562, 564, 132, 131), (560, 562, 131, 130), (558, 560, 130, 129), (556, 558, 129, 128), (554, 556, 128, 127), (552, 554, 127, 126), (550, 552, 126, 125), (548, 550, 125, 124), (546, 548, 124, 123), (544, 546, 123, 122), (578, 541, 121, 139), (541, 578, 579, 540), (578, 576, 577, 579), (576, 574, 575, 577), (574, 572, 573, 575), (572, 570, 571, 573), (570, 568, 569, 571), (568, 566, 567, 569), (566, 564, 565, 567), (564, 562, 563, 565), (562, 560, 561, 563), (560, 558, 559, 561), (558, 556, 557, 559), (556, 554, 555, 557), (554, 552, 553, 555), (552, 550, 551, 553), (550, 548, 549, 551), (548, 546, 547, 549), (546, 544, 545, 547), (544, 542, 543, 545), (542, 541, 540, 543), (63, 62, 543, 540)])
me_cylinder.polygons.foreach_set('use_smooth', [True] * 462)
_k = set([(62, 63), (62, 65), (63, 99), (65, 67), (67, 69), (69, 71), (71, 73), (73, 75), (75, 77), (77, 79), (79, 81), (81, 83), (83, 85), (85, 87), (87, 89), (89, 91), (91, 93), (93, 95), (95, 97), (97, 99), (120, 121), (120, 122), (121, 139), (122, 123), (123, 124), (124, 125), (125, 126), (126, 127), (127, 128), (128, 129), (129, 130), (130, 131), (131, 132), (132, 133), (133, 134), (134, 135), (135, 136), (136, 137), (137, 138), (138, 139), (140, 141), (140, 142), (141, 159), (142, 143), (143, 144), (144, 145), (145, 146), (146, 147), (147, 148), (148, 149), (149, 150), (150, 151), (151, 152), (152, 153), (153, 154), (154, 155), (155, 156), (156, 157), (157, 158), (158, 159), (396, 397), (396, 398), (397, 415), (398, 399), (399, 400), (400, 401), (401, 402), (402, 403), (403, 404), (404, 405), (405, 406), (406, 407), (407, 408), (408, 409), (409, 410), (410, 411), (411, 412), (412, 413), (413, 414), (414, 415)])
me_cylinder.attributes.new('sharp_edge', 'BOOLEAN', 'EDGE').data.foreach_set('value', [ (min(e.vertices), max(e.vertices)) in _k for e in me_cylinder.edges])
_uv = me_cylinder.uv_layers.new(name='UVMap')
_uv.uv.foreach_set('vector', [0.1696, 0.4534, 0.3225, 0.4534, 0.3225, 0.6639, 0.1696, 0.6639, 0.1696, 0.4533, 0.3225, 0.4533, 0.3225, 0.664, 0.1696, 0.664, 0.1696, 0.4534, 0.3225, 0.4534, 0.3225, 0.6638, 0.1696, 0.6638, 0.1696, 0.4532, 0.3225, 0.4532, 0.3225, 0.6638, 0.1696, 0.6638, 0.1696, 0.4533, 0.3225, 0.4533, 0.3225, 0.6637, 0.1696, 0.6637, 0.1696, 0.4533, 0.3225, 0.4533, 0.3225, 0.6641, 0.1696, 0.6641, 0.1696, 0.4533, 0.3225, 0.4533, 0.3225, 0.6639, 0.1696, 0.6639, 0.1696, 0.453, 0.3225, 0.453, 0.3225, 0.6641, 0.1696, 0.6641, 0.1696, 0.4533, 0.3225, 0.4533, 0.3225, 0.6637, 0.1696, 0.6637, 0.1696, 0.4533, 0.3225, 0.4533, 0.3225, 0.6638, 0.1696, 0.6638, 0.1696, 0.4532, 0.3225, 0.4532, 0.3225, 0.664, 0.1696, 0.664, 0.1696, 0.4533, 0.3225, 0.4533, 0.3225, 0.664, 0.1696, 0.664, 0.1696, 0.4532, 0.3225, 0.4532, 0.3225, 0.6639, 0.1696, 0.6639, 0.1696, 0.4535, 0.3225, 0.4535, 0.3225, 0.6639, 0.1696, 0.6639, 0.1696, 0.4532, 0.3225, 0.4532, 0.3225, 0.6642, 0.1696, 0.6642, 0.1696, 0.4533, 0.3225, 0.4533, 0.3225, 0.6637, 0.1696, 0.6637, 0.1696, 0.4537, 0.3225, 0.4537, 0.3225, 0.664, 0.1696, 0.664, 0.1696, 0.4534, 0.3225, 0.4534, 0.3225, 0.6639, 0.1696, 0.6639, 0.1696, 0.4533, 0.3225, 0.4533, 0.3225, 0.664, 0.1696, 0.664, 0.1696, 0.4535, 0.3225, 0.4535, 0.3225, 0.6624, 0.1696, 0.6624, 0.3177, 0.2405, 0.2743, 0.2123, 0.2896, 0.01993, 0.3619, 0.06692, 0.2195, 0.1149, 0.1615, 0.1526, 0.1402, 0.06902, 0.2122, 0.02225, 0.3545, 0.294, 0.3177, 0.2405, 0.3619, 0.06692, 0.4234, 0.1563, 0.1615, 0.1526, 0.1122, 0.2243, 0.07899, 0.158, 0.1402, 0.06902, 0.3813, 0.3678, 0.3545, 0.294, 0.4234, 0.1563, 0.4681, 0.2793, 0.1122, 0.2243, 0.07632, 0.323, 0.03451, 0.2804, 0.07899, 0.158, 0.3954, 0.4544, 0.3813, 0.3678, 0.4681, 0.2793, 0.4916, 0.424, 0.07632, 0.323, 0.05747, 0.439, 0.01113, 0.4243, 0.03451, 0.2804, 0.3954, 0.5456, 0.3954, 0.4544, 0.4916, 0.424, 0.4916, 0.576, 0.05747, 0.439, 0.05747, 0.561, 0.01113, 0.5757, 0.01113, 0.4243, 0.3813, 0.6322, 0.3954, 0.5456, 0.4916, 0.576, 0.4681, 0.7207, 0.05747, 0.561, 0.07632, 0.677, 0.03451, 0.7196, 0.01113, 0.5757, 0.3545, 0.706, 0.3813, 0.6322, 0.4681, 0.7207, 0.4234, 0.8437, 0.07632, 0.677, 0.1122, 0.7757, 0.07899, 0.842, 0.03451, 0.7196, 0.3177, 0.7595, 0.3545, 0.706, 0.4234, 0.8437, 0.3619, 0.9331, 0.1122, 0.7757, 0.1615, 0.8474, 0.1402, 0.931, 0.07899, 0.842, 0.2743, 0.7877, 0.3177, 0.7595, 0.3619, 0.9331, 0.2896, 0.9801, 0.1615, 0.8474, 0.2195, 0.8851, 0.2122, 0.9777, 0.1402, 0.931, 0.2288, 0.7877, 0.2743, 0.7877, 0.2896, 0.9801, 0.2135, 0.9801, 0.2195, 0.8851, 0.2805, 0.8851, 0.2878, 0.9777, 0.2122, 0.9777, 0.1854, 0.7595, 0.2288, 0.7877, 0.2135, 0.9801, 0.1412, 0.9331, 0.2805, 0.8851, 0.3385, 0.8474, 0.3598, 0.931, 0.2878, 0.9777, 0.1486, 0.706, 0.1854, 0.7595, 0.1412, 0.9331, 0.0797, 0.8437, 0.3385, 0.8474, 0.3878, 0.7757, 0.421, 0.842, 0.3598, 0.931, 0.1218, 0.6322, 0.1486, 0.706, 0.0797, 0.8437, 0.03501, 0.7207, 0.3878, 0.7757, 0.4237, 0.677, 0.4655, 0.7196, 0.421, 0.842, 0.1077, 0.5456, 0.1218, 0.6322, 0.03501, 0.7207, 0.01152, 0.576, 0.4237, 0.677, 0.4425, 0.561, 0.4889, 0.5757, 0.4655, 0.7196, 0.1077, 0.4544, 0.1077, 0.5456, 0.01152, 0.576, 0.01152, 0.424, 0.4425, 0.561, 0.4425, 0.439, 0.4889, 0.4243, 0.4889, 0.5757, 0.1218, 0.3678, 0.1077, 0.4544, 0.01152, 0.424, 0.03501, 0.2793, 0.4425, 0.439, 0.4237, 0.323, 0.4655, 0.2804, 0.4889, 0.4243, 0.1486, 0.294, 0.1218, 0.3678, 0.03501, 0.2793, 0.0797, 0.1563, 0.4237, 0.323, 0.3878, 0.2243, 0.421, 0.158, 0.4655, 0.2804, 0.1854, 0.2405, 0.1486, 0.294, 0.0797, 0.1563, 0.1412, 0.06692, 0.3878, 0.2243, 0.3385, 0.1526, 0.3598, 0.06902, 0.421, 0.158, 0.2288, 0.2123, 0.1854, 0.2405, 0.1412, 0.06692, 0.2135, 0.01993, 0.3385, 0.1526, 0.2805, 0.1149, 0.2878, 0.02225, 0.3598, 0.06902, 0.2743, 0.2123, 0.2288, 0.2123, 0.2135, 0.01993, 0.2896, 0.01993, 0.2805, 0.1149, 0.2195, 0.1149, 0.2122, 0.02225, 0.2878, 0.02225, 0.8647, 0.4198, 0.8647, 0.3998, 0.8706, 0.3989, 0.8706, 0.4207, 0.8585, 0.4388, 0.8647, 0.4198, 0.8706, 0.4207, 0.8638, 0.4414, 0.8468, 0.4549, 0.8585, 0.4388, 0.8638, 0.4414, 0.851, 0.4591, 0.8307, 0.4666, 0.8468, 0.4549, 0.851, 0.4591, 0.8334, 0.4719, 0.8117, 0.4728, 0.8307, 0.4666, 0.8334, 0.4719, 0.8126, 0.4786, 0.7918, 0.4728, 0.8117, 0.4728, 0.8126, 0.4786, 0.7908, 0.4786, 0.7728, 0.4666, 0.7918, 0.4728, 0.7908, 0.4786, 0.7701, 0.4719, 0.7567, 0.4549, 0.7728, 0.4666, 0.7701, 0.4719, 0.7525, 0.4591, 0.7449, 0.4388, 0.7567, 0.4549, 0.7525, 0.4591, 0.7397, 0.4414, 0.7388, 0.4198, 0.7449, 0.4388, 0.7397, 0.4414, 0.7329, 0.4207, 0.7388, 0.3998, 0.7388, 0.4198, 0.7329, 0.4207, 0.7329, 0.3989, 0.7449, 0.3809, 0.7388, 0.3998, 0.7329, 0.3989, 0.7397, 0.3782, 0.7567, 0.3647, 0.7449, 0.3809, 0.7397, 0.3782, 0.7525, 0.3606, 0.7728, 0.353, 0.7567, 0.3647, 0.7525, 0.3606, 0.7701, 0.3477, 0.7918, 0.3469, 0.7728, 0.353, 0.7701, 0.3477, 0.7908, 0.341, 0.8117, 0.3469, 0.7918, 0.3469, 0.7908, 0.341, 0.8126, 0.341, 0.8307, 0.353, 0.8117, 0.3469, 0.8126, 0.341, 0.8334, 0.3477, 0.8468, 0.3647, 0.8307, 0.353, 0.8334, 0.3477, 0.851, 0.3606, 0.8585, 0.3809, 0.8468, 0.3647, 0.851, 0.3606, 0.8638, 0.3782, 0.8647, 0.3998, 0.8585, 0.3809, 0.8638, 0.3782, 0.8706, 0.3989, 0.8758, 0.4952, 0.8754, 0.5144, 0.8251, 0.5143, 0.8256, 0.4951, 0.8754, 0.5144, 0.8754, 0.5343, 0.8251, 0.5342, 0.8251, 0.5143, 0.8754, 0.5343, 0.8758, 0.5531, 0.8256, 0.553, 0.8251, 0.5342, 0.8758, 0.5531, 0.8767, 0.5689, 0.8265, 0.5687, 0.8256, 0.553, 0.7736, 0.6586, 0.7745, 0.6415, 0.8247, 0.6419, 0.8238, 0.659, 0.7745, 0.6415, 0.7749, 0.6221, 0.8252, 0.6224, 0.8247, 0.6419, 0.7749, 0.6221, 0.7749, 0.6022, 0.8252, 0.6026, 0.8252, 0.6224, 0.7749, 0.6022, 0.7745, 0.5839, 0.8247, 0.5842, 0.8252, 0.6026, 0.7745, 0.5839, 0.7736, 0.5689, 0.8238, 0.5692, 0.8247, 0.5842, 0.7736, 0.4786, 0.772, 0.4937, 0.7221, 0.4943, 0.7237, 0.4792, 0.772, 0.4937, 0.7712, 0.5121, 0.7212, 0.5127, 0.7221, 0.4943, 0.7712, 0.5121, 0.7712, 0.532, 0.7212, 0.5326, 0.7212, 0.5127, 0.7712, 0.532, 0.772, 0.5514, 0.7221, 0.552, 0.7212, 0.5326, 0.772, 0.5514, 0.7736, 0.5685, 0.7237, 0.569, 0.7221, 0.552, 0.8251, 0.4786, 0.8243, 0.4944, 0.774, 0.4945, 0.7749, 0.4787, 0.8243, 0.4944, 0.8238, 0.5132, 0.7736, 0.5133, 0.774, 0.4945, 0.8238, 0.5132, 0.8238, 0.5331, 0.7736, 0.5332, 0.7736, 0.5133, 0.8238, 0.5331, 0.8243, 0.5523, 0.774, 0.5524, 0.7736, 0.5332, 0.8767, 0.4787, 0.8758, 0.4952, 0.8256, 0.4951, 0.8265, 0.4786, 0.8243, 0.5523, 0.8251, 0.5687, 0.7749, 0.5689, 0.774, 0.5524, 0.6033, 0.4424, 0.6163, 0.4596, 0.6149, 0.4591, 0.602, 0.4414, 0.605, 0.4438, 0.6183, 0.4604, 0.6169, 0.4599, 0.6038, 0.4428, 0.6183, 0.4604, 0.6362, 0.472, 0.6347, 0.472, 0.6169, 0.4599, 0.6362, 0.472, 0.6568, 0.4776, 0.6554, 0.478, 0.6347, 0.472, 0.6568, 0.4776, 0.6781, 0.4766, 0.6769, 0.4774, 0.6554, 0.478, 0.6781, 0.4766, 0.6981, 0.469, 0.6971, 0.4702, 0.6769, 0.4774, 0.6981, 0.469, 0.7147, 0.4556, 0.7142, 0.457, 0.6971, 0.4702, 0.7147, 0.4556, 0.7264, 0.4377, 0.7263, 0.4392, 0.7142, 0.457, 0.7264, 0.4377, 0.7319, 0.4171, 0.7323, 0.4186, 0.7263, 0.4392, 0.7319, 0.4171, 0.7309, 0.3958, 0.7317, 0.3971, 0.7323, 0.4186, 0.7309, 0.3958, 0.7233, 0.3759, 0.7245, 0.3768, 0.7317, 0.3971, 0.7233, 0.3759, 0.7099, 0.3593, 0.7113, 0.3598, 0.7245, 0.3768, 0.7099, 0.3593, 0.692, 0.3476, 0.6935, 0.3477, 0.7113, 0.3598, 0.692, 0.3476, 0.6714, 0.342, 0.6729, 0.3416, 0.6935, 0.3477, 0.6714, 0.342, 0.6501, 0.3431, 0.6514, 0.3422, 0.6729, 0.3416, 0.6501, 0.3431, 0.6302, 0.3507, 0.6311, 0.3495, 0.6514, 0.3422, 0.6302, 0.3507, 0.6136, 0.364, 0.6141, 0.3626, 0.6311, 0.3495, 0.6136, 0.364, 0.6019, 0.3819, 0.602, 0.3804, 0.6141, 0.3626, 0.6019, 0.3819, 0.5963, 0.4025, 0.5959, 0.4011, 0.602, 0.3804, 0.5963, 0.4025, 0.5963, 0.4206, 0.5959, 0.4206, 0.5959, 0.4011, 0.6158, 0.4991, 0.6136, 0.5022, 0.6115, 0.5003, 0.6138, 0.4971, 0.7303, 0.4112, 0.7297, 0.4071, 0.7317, 0.4129, 0.7319, 0.4171, 0.722, 0.3795, 0.7202, 0.3758, 0.7248, 0.3799, 0.7263, 0.3839, 0.6013, 0.5251, 0.6001, 0.5286, 0.5973, 0.528, 0.5986, 0.5243, 0.7127, 0.3661, 0.7098, 0.3631, 0.7153, 0.3659, 0.7179, 0.3692, 0.5994, 0.4003, 0.5987, 0.4044, 0.5974, 0.3984, 0.5985, 0.3943, 0.7176, 0.551, 0.7176, 0.5472, 0.7204, 0.5475, 0.7204, 0.5514, 0.6114, 0.3698, 0.6095, 0.3735, 0.6112, 0.3676, 0.6136, 0.364, 0.5961, 0.5514, 0.6031, 0.5714, 0.6015, 0.5705, 0.5953, 0.5516, 0.5961, 0.5318, 0.5961, 0.5514, 0.5953, 0.5516, 0.5953, 0.5316, 0.6022, 0.513, 0.5961, 0.5318, 0.5953, 0.5316, 0.6015, 0.5127, 0.6138, 0.4971, 0.6022, 0.513, 0.6015, 0.5127, 0.6132, 0.4965, 0.6297, 0.4855, 0.6138, 0.4971, 0.6132, 0.4965, 0.6293, 0.4848, 0.6484, 0.4794, 0.6297, 0.4855, 0.6293, 0.4848, 0.6483, 0.4786, 0.6681, 0.4794, 0.6484, 0.4794, 0.6483, 0.4786, 0.6682, 0.4786, 0.6868, 0.4855, 0.6681, 0.4794, 0.6682, 0.4786, 0.6872, 0.4848, 0.7028, 0.4971, 0.6868, 0.4855, 0.6872, 0.4848, 0.7034, 0.4965, 0.7143, 0.513, 0.7028, 0.4971, 0.7034, 0.4965, 0.7151, 0.5127, 0.7204, 0.5318, 0.7143, 0.513, 0.7151, 0.5127, 0.7212, 0.5316, 0.7204, 0.5514, 0.7204, 0.5318, 0.7212, 0.5316, 0.7212, 0.5516, 0.7143, 0.5702, 0.7204, 0.5514, 0.7212, 0.5516, 0.7151, 0.5705, 0.7028, 0.5861, 0.7143, 0.5702, 0.7151, 0.5705, 0.7034, 0.5867, 0.6868, 0.5977, 0.7028, 0.5861, 0.7034, 0.5867, 0.6872, 0.5984, 0.6681, 0.6038, 0.6868, 0.5977, 0.6872, 0.5984, 0.6682, 0.6046, 0.6484, 0.6038, 0.6681, 0.6038, 0.6682, 0.6046, 0.6483, 0.6046, 0.6297, 0.5977, 0.6484, 0.6038, 0.6483, 0.6046, 0.6293, 0.5984, 0.6031, 0.5714, 0.615, 0.587, 0.6132, 0.5867, 0.6015, 0.5705, 0.615, 0.587, 0.6297, 0.5977, 0.6293, 0.5984, 0.6132, 0.5867, 0.7005, 0.3552, 0.6968, 0.3532, 0.7028, 0.3546, 0.7063, 0.3569, 0.7129, 0.5653, 0.7141, 0.5617, 0.7168, 0.5627, 0.7156, 0.5664, 0.6859, 0.3473, 0.6818, 0.3466, 0.6879, 0.3465, 0.692, 0.3476, 0.6532, 0.3454, 0.6491, 0.3459, 0.6544, 0.3429, 0.6587, 0.3426, 0.7052, 0.578, 0.7074, 0.5749, 0.7097, 0.5765, 0.7074, 0.5797, 0.6375, 0.3501, 0.6338, 0.3519, 0.6382, 0.3476, 0.6421, 0.3461, 0.6234, 0.3584, 0.6204, 0.3612, 0.6235, 0.356, 0.6269, 0.3533, 0.599, 0.5397, 0.599, 0.5435, 0.5961, 0.5436, 0.5961, 0.5396, 0.6213, 0.4595, 0.6241, 0.4625, 0.6183, 0.4604, 0.6157, 0.4571, 0.6982, 0.4659, 0.7019, 0.4641, 0.6981, 0.469, 0.6941, 0.4705, 0.6009, 0.5557, 0.6029, 0.5604, 0.5989, 0.5594, 0.5975, 0.5554, 0.728, 0.3948, 0.7275, 0.3907, 0.7309, 0.3958, 0.7311, 0.4001, 0.6947, 0.5885, 0.6977, 0.5863, 0.6996, 0.5884, 0.6964, 0.5907, 0.6696, 0.3444, 0.6655, 0.3437, 0.6714, 0.342, 0.6756, 0.3431, 0.6036, 0.3844, 0.6016, 0.3881, 0.6019, 0.3819, 0.6042, 0.3783, 0.607, 0.5113, 0.6048, 0.5143, 0.6022, 0.513, 0.6045, 0.5098, 0.6712, 0.4834, 0.6677, 0.4823, 0.6681, 0.4794, 0.6719, 0.4807, 0.7176, 0.536, 0.7176, 0.5322, 0.7204, 0.5318, 0.7204, 0.5357, 0.682, 0.5963, 0.6855, 0.5951, 0.6868, 0.5977, 0.6831, 0.5989, 0.6189, 0.5854, 0.6215, 0.5882, 0.615, 0.587, 0.6126, 0.5839, 0.598, 0.4132, 0.598, 0.4156, 0.5963, 0.4133, 0.5963, 0.4097, 0.6003, 0.4258, 0.6027, 0.4312, 0.5998, 0.4298, 0.598, 0.4252, 0.6677, 0.6009, 0.6712, 0.5998, 0.6719, 0.6025, 0.6681, 0.6038, 0.6098, 0.4476, 0.6127, 0.4506, 0.6076, 0.4471, 0.605, 0.4438, 0.6526, 0.6009, 0.6564, 0.6009, 0.6563, 0.6038, 0.6524, 0.6038, 0.6351, 0.4684, 0.6387, 0.4703, 0.6326, 0.4697, 0.6291, 0.4674, 0.6505, 0.4738, 0.6546, 0.4745, 0.6486, 0.4754, 0.6444, 0.4743, 0.6382, 0.5974, 0.6417, 0.5986, 0.6409, 0.6013, 0.6372, 0.6001, 0.6668, 0.4754, 0.6709, 0.4748, 0.6653, 0.4772, 0.6611, 0.4774, 0.6833, 0.4732, 0.687, 0.4714, 0.6821, 0.4751, 0.6781, 0.4766, 0.6089, 0.5745, 0.6114, 0.5772, 0.6055, 0.5745, 0.6031, 0.5714, 0.7108, 0.4555, 0.7138, 0.4527, 0.7114, 0.4583, 0.708, 0.461, 0.6272, 0.5923, 0.6291, 0.5937, 0.6268, 0.5955, 0.6238, 0.5934, 0.7207, 0.4425, 0.7227, 0.4389, 0.7217, 0.4449, 0.7193, 0.4485, 0.7273, 0.4275, 0.7281, 0.4234, 0.7286, 0.4295, 0.7275, 0.4336, 0.628, 0.4903, 0.6249, 0.4925, 0.6233, 0.4902, 0.6265, 0.4878, 0.6417, 0.4846, 0.6382, 0.4858, 0.6372, 0.4831, 0.6409, 0.4819, 0.6564, 0.4823, 0.6526, 0.4823, 0.6524, 0.4794, 0.6563, 0.4794, 0.6855, 0.4881, 0.682, 0.4869, 0.6831, 0.4843, 0.6868, 0.4855, 0.6977, 0.4969, 0.6947, 0.4947, 0.6964, 0.4925, 0.6996, 0.4948, 0.7074, 0.5083, 0.7052, 0.5052, 0.7074, 0.5035, 0.7097, 0.5067, 0.6501, 0.3431, 0.6484, 0.6038, 0.6297, 0.5977, 0.6302, 0.3507, 0.6302, 0.3507, 0.6297, 0.5977, 0.615, 0.587, 0.6136, 0.364, 0.6136, 0.364, 0.615, 0.587, 0.6031, 0.5714, 0.6019, 0.3819, 0.7141, 0.5215, 0.7129, 0.5179, 0.7156, 0.5168, 0.7168, 0.5205, 0.6714, 0.342, 0.6681, 0.6038, 0.6484, 0.6038, 0.6501, 0.3431, 0.692, 0.3476, 0.6868, 0.5977, 0.6681, 0.6038, 0.6714, 0.342, 0.7099, 0.3593, 0.7028, 0.5861, 0.6868, 0.5977, 0.692, 0.3476, 0.7233, 0.3759, 0.7143, 0.5702, 0.7028, 0.5861, 0.7099, 0.3593, 0.7309, 0.3958, 0.7204, 0.5514, 0.7143, 0.5702, 0.7233, 0.3759, 0.7319, 0.4171, 0.7204, 0.5318, 0.7204, 0.5514, 0.7309, 0.3958, 0.7264, 0.4377, 0.7143, 0.513, 0.7204, 0.5318, 0.7319, 0.4171, 0.7147, 0.4556, 0.7028, 0.4971, 0.7143, 0.513, 0.7264, 0.4377, 0.6981, 0.469, 0.6868, 0.4855, 0.7028, 0.4971, 0.7147, 0.4556, 0.6781, 0.4766, 0.6681, 0.4794, 0.6868, 0.4855, 0.6981, 0.469, 0.6568, 0.4776, 0.6484, 0.4794, 0.6681, 0.4794, 0.6781, 0.4766, 0.6362, 0.472, 0.6297, 0.4855, 0.6484, 0.4794, 0.6568, 0.4776, 0.6183, 0.4604, 0.6138, 0.4971, 0.6297, 0.4855, 0.6362, 0.472, 0.605, 0.4438, 0.6022, 0.513, 0.6138, 0.4971, 0.6183, 0.4604, 0.5963, 0.4206, 0.5961, 0.5318, 0.6022, 0.513, 0.605, 0.4438, 0.5963, 0.4025, 0.5961, 0.5514, 0.5961, 0.5318, 0.5963, 0.4206, 0.6019, 0.3819, 0.6031, 0.5714, 0.5961, 0.5514, 0.5963, 0.4025, 0.6019, 0.3819, 0.6016, 0.3881, 0.6089, 0.5745, 0.6031, 0.5714, 0.6042, 0.3783, 0.6055, 0.5745, 0.6114, 0.5772, 0.6036, 0.3844, 0.5975, 0.5554, 0.5974, 0.3984, 0.5987, 0.4044, 0.6009, 0.5557, 0.5989, 0.5594, 0.6029, 0.5604, 0.5994, 0.4003, 0.5985, 0.3943, 0.6848, 0.3924, 0.6785, 0.3868, 0.6785, 0.3868, 0.6848, 0.3924, 0.6377, 0.402, 0.6368, 0.41, 0.6368, 0.41, 0.6377, 0.402, 0.6571, 0.4351, 0.6656, 0.4361, 0.6656, 0.4361, 0.6571, 0.4351, 0.6891, 0.3997, 0.6848, 0.3924, 0.6848, 0.3924, 0.6891, 0.3997, 0.6412, 0.3946, 0.6377, 0.402, 0.6377, 0.402, 0.6412, 0.3946, 0.6493, 0.4314, 0.6571, 0.4351, 0.6571, 0.4351, 0.6493, 0.4314, 0.6909, 0.4079, 0.6891, 0.3997, 0.6891, 0.3997, 0.6909, 0.4079, 0.6468, 0.3885, 0.6412, 0.3946, 0.6412, 0.3946, 0.6468, 0.3885, 0.6429, 0.4254, 0.6493, 0.4314, 0.6493, 0.4314, 0.6429, 0.4254, 0.6901, 0.4162, 0.6909, 0.4079, 0.6909, 0.4079, 0.6901, 0.4162, 0.6541, 0.3843, 0.6468, 0.3885, 0.6468, 0.3885, 0.6541, 0.3843, 0.6385, 0.418, 0.6429, 0.4254, 0.6429, 0.4254, 0.6385, 0.418, 0.6867, 0.4239, 0.6901, 0.4162, 0.6901, 0.4162, 0.6867, 0.4239, 0.6624, 0.3826, 0.6541, 0.3843, 0.6541, 0.3843, 0.6624, 0.3826, 0.6811, 0.4302, 0.6867, 0.4239, 0.6867, 0.4239, 0.6811, 0.4302, 0.6707, 0.3834, 0.6624, 0.3826, 0.6624, 0.3826, 0.6707, 0.3834, 0.6738, 0.4344, 0.6811, 0.4302, 0.6811, 0.4302, 0.6738, 0.4344, 0.6785, 0.3868, 0.6707, 0.3834, 0.6707, 0.3834, 0.6785, 0.3868, 0.6368, 0.41, 0.6385, 0.418, 0.6385, 0.418, 0.6368, 0.41, 0.6112, 0.3676, 0.6095, 0.3735, 0.6189, 0.5854, 0.6126, 0.5839, 0.6136, 0.364, 0.615, 0.587, 0.6215, 0.5882, 0.6114, 0.3698, 0.6235, 0.356, 0.6204, 0.3612, 0.6272, 0.5923, 0.6238, 0.5934, 0.6269, 0.3533, 0.6268, 0.5955, 0.6291, 0.5937, 0.6234, 0.3584, 0.6421, 0.3461, 0.6409, 0.6013, 0.6417, 0.5986, 0.6375, 0.3501, 0.6382, 0.3476, 0.6338, 0.3519, 0.6382, 0.5974, 0.6372, 0.6001, 0.6544, 0.3429, 0.6491, 0.3459, 0.6526, 0.6009, 0.6524, 0.6038, 0.6587, 0.3426, 0.6563, 0.6038, 0.6564, 0.6009, 0.6532, 0.3454, 0.6655, 0.3437, 0.6677, 0.6009, 0.6681, 0.6038, 0.6714, 0.342, 0.6756, 0.3431, 0.6719, 0.6025, 0.6712, 0.5998, 0.6696, 0.3444, 0.6859, 0.3473, 0.692, 0.3476, 0.6868, 0.5977, 0.6855, 0.5951, 0.6879, 0.3465, 0.6818, 0.3466, 0.682, 0.5963, 0.6831, 0.5989, 0.5961, 0.5436, 0.599, 0.5435, 0.598, 0.4132, 0.5963, 0.4097, 0.5961, 0.5396, 0.5963, 0.4133, 0.598, 0.4156, 0.599, 0.5397, 0.598, 0.4252, 0.5973, 0.528, 0.6001, 0.5286, 0.6003, 0.4258, 0.5998, 0.4298, 0.6027, 0.4312, 0.6013, 0.5251, 0.5986, 0.5243, 0.6098, 0.4476, 0.605, 0.4438, 0.6022, 0.513, 0.6048, 0.5143, 0.6076, 0.4471, 0.6127, 0.4506, 0.607, 0.5113, 0.6045, 0.5098, 0.6157, 0.4571, 0.6115, 0.5003, 0.6136, 0.5022, 0.6213, 0.4595, 0.6241, 0.4625, 0.6158, 0.4991, 0.6138, 0.4971, 0.6183, 0.4604, 0.6291, 0.4674, 0.6233, 0.4902, 0.6249, 0.4925, 0.6351, 0.4684, 0.6326, 0.4697, 0.6387, 0.4703, 0.628, 0.4903, 0.6265, 0.4878, 0.6444, 0.4743, 0.6372, 0.4831, 0.6382, 0.4858, 0.6505, 0.4738, 0.6486, 0.4754, 0.6546, 0.4745, 0.6417, 0.4846, 0.6409, 0.4819, 0.6611, 0.4774, 0.6524, 0.4794, 0.6526, 0.4823, 0.6668, 0.4754, 0.6653, 0.4772, 0.6709, 0.4748, 0.6564, 0.4823, 0.6563, 0.4794, 0.6833, 0.4732, 0.6781, 0.4766, 0.6681, 0.4794, 0.6677, 0.4823, 0.6821, 0.4751, 0.687, 0.4714, 0.6712, 0.4834, 0.6719, 0.4807, 0.7019, 0.4641, 0.6855, 0.4881, 0.6868, 0.4855, 0.6981, 0.469, 0.6941, 0.4705, 0.6831, 0.4843, 0.682, 0.4869, 0.6982, 0.4659, 0.7114, 0.4583, 0.7138, 0.4527, 0.6977, 0.4969, 0.6996, 0.4948, 0.708, 0.461, 0.6964, 0.4925, 0.6947, 0.4947, 0.7108, 0.4555, 0.7193, 0.4485, 0.7074, 0.5035, 0.7052, 0.5052, 0.7207, 0.4425, 0.7217, 0.4449, 0.7227, 0.4389, 0.7074, 0.5083, 0.7097, 0.5067, 0.7275, 0.4336, 0.7156, 0.5168, 0.7129, 0.5179, 0.7273, 0.4275, 0.7286, 0.4295, 0.7281, 0.4234, 0.7141, 0.5215, 0.7168, 0.5205, 0.7303, 0.4112, 0.7319, 0.4171, 0.7204, 0.5318, 0.7176, 0.5322, 0.7317, 0.4129, 0.7297, 0.4071, 0.7176, 0.536, 0.7204, 0.5357, 0.7311, 0.4001, 0.7204, 0.5475, 0.7176, 0.5472, 0.728, 0.3948, 0.7275, 0.3907, 0.7176, 0.551, 0.7204, 0.5514, 0.7309, 0.3958, 0.7263, 0.3839, 0.7168, 0.5627, 0.7141, 0.5617, 0.722, 0.3795, 0.7248, 0.3799, 0.7202, 0.3758, 0.7129, 0.5653, 0.7156, 0.5664, 0.7179, 0.3692, 0.7097, 0.5765, 0.7074, 0.5749, 0.7127, 0.3661, 0.7153, 0.3659, 0.7098, 0.3631, 0.7052, 0.578, 0.7074, 0.5797, 0.6964, 0.5907, 0.7028, 0.3546, 0.6968, 0.3532, 0.6947, 0.5885, 0.6996, 0.5884, 0.6977, 0.5863, 0.7005, 0.3552, 0.7063, 0.3569, 0.6478, 0.4217, 0.6445, 0.416, 0.6431, 0.4098, 0.6438, 0.4036, 0.6465, 0.3979, 0.6508, 0.3933, 0.6564, 0.3901, 0.6627, 0.3888, 0.6691, 0.3895, 0.6751, 0.3921, 0.6799, 0.3963, 0.6832, 0.4019, 0.6846, 0.4082, 0.684, 0.4146, 0.6814, 0.4205, 0.6771, 0.4253, 0.6715, 0.4285, 0.6652, 0.4297, 0.6587, 0.429, 0.6527, 0.4262, 0.6445, 0.416, 0.6478, 0.4217, 0.6429, 0.4254, 0.6385, 0.418, 0.6478, 0.4217, 0.6527, 0.4262, 0.6493, 0.4314, 0.6429, 0.4254, 0.6527, 0.4262, 0.6587, 0.429, 0.6571, 0.4351, 0.6493, 0.4314, 0.6587, 0.429, 0.6652, 0.4297, 0.6656, 0.4361, 0.6571, 0.4351, 0.6652, 0.4297, 0.6715, 0.4285, 0.6738, 0.4344, 0.6656, 0.4361, 0.6715, 0.4285, 0.6771, 0.4253, 0.6811, 0.4302, 0.6738, 0.4344, 0.6771, 0.4253, 0.6814, 0.4205, 0.6867, 0.4239, 0.6811, 0.4302, 0.6814, 0.4205, 0.684, 0.4146, 0.6901, 0.4162, 0.6867, 0.4239, 0.684, 0.4146, 0.6846, 0.4082, 0.6909, 0.4079, 0.6901, 0.4162, 0.6846, 0.4082, 0.6832, 0.4019, 0.6891, 0.3997, 0.6909, 0.4079, 0.6832, 0.4019, 0.6799, 0.3963, 0.6848, 0.3924, 0.6891, 0.3997, 0.6799, 0.3963, 0.6751, 0.3921, 0.6785, 0.3868, 0.6848, 0.3924, 0.6751, 0.3921, 0.6691, 0.3895, 0.6707, 0.3834, 0.6785, 0.3868, 0.6691, 0.3895, 0.6627, 0.3888, 0.6624, 0.3826, 0.6707, 0.3834, 0.6627, 0.3888, 0.6564, 0.3901, 0.6541, 0.3843, 0.6624, 0.3826, 0.6564, 0.3901, 0.6508, 0.3933, 0.6468, 0.3885, 0.6541, 0.3843, 0.6508, 0.3933, 0.6465, 0.3979, 0.6412, 0.3946, 0.6468, 0.3885, 0.6465, 0.3979, 0.6438, 0.4036, 0.6377, 0.402, 0.6412, 0.3946, 0.6438, 0.4036, 0.6431, 0.4098, 0.6368, 0.41, 0.6377, 0.402, 0.6431, 0.4098, 0.6445, 0.416, 0.6385, 0.418, 0.6368, 0.41, 0.6656, 0.4361, 0.6738, 0.4344, 0.6738, 0.4344, 0.6656, 0.4361, 0.2732, 0.2076, 0.2268, 0.2076, 0.2195, 0.1149, 0.2805, 0.1149, 0.3172, 0.2363, 0.2732, 0.2076, 0.2805, 0.1149, 0.3385, 0.1526, 0.3547, 0.2907, 0.3172, 0.2363, 0.3385, 0.1526, 0.3878, 0.2243, 0.3819, 0.3656, 0.3547, 0.2907, 0.3878, 0.2243, 0.4237, 0.323, 0.3962, 0.4537, 0.3819, 0.3656, 0.4237, 0.323, 0.4425, 0.439, 0.3962, 0.5463, 0.3962, 0.4537, 0.4425, 0.439, 0.4425, 0.561, 0.3819, 0.6344, 0.3962, 0.5463, 0.4425, 0.561, 0.4237, 0.677, 0.3547, 0.7093, 0.3819, 0.6344, 0.4237, 0.677, 0.3878, 0.7757, 0.3172, 0.7637, 0.3547, 0.7093, 0.3878, 0.7757, 0.3385, 0.8474, 0.2732, 0.7924, 0.3172, 0.7637, 0.3385, 0.8474, 0.2805, 0.8851, 0.2268, 0.7924, 0.2732, 0.7924, 0.2805, 0.8851, 0.2195, 0.8851, 0.1828, 0.7637, 0.2268, 0.7924, 0.2195, 0.8851, 0.1615, 0.8474, 0.1453, 0.7093, 0.1828, 0.7637, 0.1615, 0.8474, 0.1122, 0.7757, 0.1181, 0.6344, 0.1453, 0.7093, 0.1122, 0.7757, 0.07632, 0.677, 0.1038, 0.5463, 0.1181, 0.6344, 0.07632, 0.677, 0.05747, 0.561, 0.1038, 0.4537, 0.1038, 0.5463, 0.05747, 0.561, 0.05747, 0.439, 0.1181, 0.3656, 0.1038, 0.4537, 0.05747, 0.439, 0.07632, 0.323, 0.1453, 0.2907, 0.1181, 0.3656, 0.07632, 0.323, 0.1122, 0.2243, 0.1828, 0.2363, 0.1453, 0.2907, 0.1122, 0.2243, 0.1615, 0.1526, 0.2268, 0.2076, 0.1828, 0.2363, 0.1615, 0.1526, 0.2195, 0.1149, 0.6385, 0.418, 0.6429, 0.4254, 0.6493, 0.4314, 0.6571, 0.4351, 0.6656, 0.4361, 0.6738, 0.4344, 0.6811, 0.4302, 0.6867, 0.4239, 0.6901, 0.4162, 0.6909, 0.4079, 0.6891, 0.3997, 0.6848, 0.3924, 0.6785, 0.3868, 0.6707, 0.3834, 0.6624, 0.3826, 0.6541, 0.3843, 0.6468, 0.3885, 0.6412, 0.3946, 0.6377, 0.402, 0.6368, 0.41, 0.628, 0.4903, 0.6387, 0.4703, 0.6387, 0.4703, 0.628, 0.4903, 0.6977, 0.5863, 0.6947, 0.5885, 0.6947, 0.5885, 0.6977, 0.5863, 0.7098, 0.3631, 0.7127, 0.3661, 0.7127, 0.3661, 0.7098, 0.3631, 0.6095, 0.3735, 0.6114, 0.3698, 0.6114, 0.3698, 0.6095, 0.3735, 0.6947, 0.4947, 0.6977, 0.4969, 0.6977, 0.4969, 0.6947, 0.4947, 0.6505, 0.4738, 0.6382, 0.4858, 0.6382, 0.4858, 0.6505, 0.4738, 0.6417, 0.4846, 0.6546, 0.4745, 0.6546, 0.4745, 0.6417, 0.4846, 0.7138, 0.4527, 0.7108, 0.4555, 0.7108, 0.4555, 0.7138, 0.4527, 0.7052, 0.5052, 0.7074, 0.5083, 0.7074, 0.5083, 0.7052, 0.5052, 0.6668, 0.4754, 0.6526, 0.4823, 0.6526, 0.4823, 0.6668, 0.4754, 0.7202, 0.3758, 0.722, 0.3795, 0.722, 0.3795, 0.7202, 0.3758, 0.6291, 0.5937, 0.6272, 0.5923, 0.6272, 0.5923, 0.6291, 0.5937, 0.6564, 0.4823, 0.6709, 0.4748, 0.6709, 0.4748, 0.6564, 0.4823, 0.7227, 0.4389, 0.7207, 0.4425, 0.7207, 0.4425, 0.7227, 0.4389, 0.6189, 0.5854, 0.6095, 0.3735, 0.6095, 0.3735, 0.6189, 0.5854, 0.6833, 0.4732, 0.6677, 0.4823, 0.6677, 0.4823, 0.6833, 0.4732, 0.6114, 0.3698, 0.6215, 0.5882, 0.6215, 0.5882, 0.6114, 0.3698, 0.7275, 0.3907, 0.728, 0.3948, 0.728, 0.3948, 0.7275, 0.3907, 0.6712, 0.4834, 0.687, 0.4714, 0.687, 0.4714, 0.6712, 0.4834, 0.6564, 0.6009, 0.6526, 0.6009, 0.6526, 0.6009, 0.6564, 0.6009, 0.6272, 0.5923, 0.6204, 0.3612, 0.6204, 0.3612, 0.6272, 0.5923, 0.7129, 0.5179, 0.7141, 0.5215, 0.7141, 0.5215, 0.7129, 0.5179, 0.6855, 0.4881, 0.7019, 0.4641, 0.7019, 0.4641, 0.6855, 0.4881, 0.7281, 0.4234, 0.7273, 0.4275, 0.7273, 0.4275, 0.7281, 0.4234, 0.6234, 0.3584, 0.6291, 0.5937, 0.6291, 0.5937, 0.6234, 0.3584, 0.6982, 0.4659, 0.682, 0.4869, 0.682, 0.4869, 0.6982, 0.4659, 0.6048, 0.5143, 0.607, 0.5113, 0.607, 0.5113, 0.6048, 0.5143, 0.7074, 0.5749, 0.7052, 0.578, 0.7052, 0.578, 0.7074, 0.5749, 0.6375, 0.3501, 0.6417, 0.5986, 0.6417, 0.5986, 0.6375, 0.3501, 0.598, 0.4156, 0.598, 0.4132, 0.598, 0.4132, 0.598, 0.4156, 0.6491, 0.3459, 0.6532, 0.3454, 0.6532, 0.3454, 0.6491, 0.3459, 0.6677, 0.4823, 0.6712, 0.4834, 0.6712, 0.4834, 0.6677, 0.4823, 0.6977, 0.4969, 0.7138, 0.4527, 0.7138, 0.4527, 0.6977, 0.4969, 0.7176, 0.5322, 0.7176, 0.536, 0.7176, 0.536, 0.7176, 0.5322, 0.6382, 0.5974, 0.6338, 0.3519, 0.6338, 0.3519, 0.6382, 0.5974, 0.6855, 0.5951, 0.682, 0.5963, 0.682, 0.5963, 0.6855, 0.5951, 0.7108, 0.4555, 0.6947, 0.4947, 0.6947, 0.4947, 0.7108, 0.4555, 0.6215, 0.5882, 0.6189, 0.5854, 0.6189, 0.5854, 0.6215, 0.5882, 0.7141, 0.5617, 0.7129, 0.5653, 0.7129, 0.5653, 0.7141, 0.5617, 0.6526, 0.6009, 0.6491, 0.3459, 0.6491, 0.3459, 0.6526, 0.6009, 0.7207, 0.4425, 0.7052, 0.5052, 0.7052, 0.5052, 0.7207, 0.4425, 0.6532, 0.3454, 0.6564, 0.6009, 0.6564, 0.6009, 0.6532, 0.3454, 0.6027, 0.4312, 0.6003, 0.4258, 0.6003, 0.4258, 0.6027, 0.4312, 0.7074, 0.5083, 0.7227, 0.4389, 0.7227, 0.4389, 0.7074, 0.5083, 0.7176, 0.5472, 0.7176, 0.551, 0.7176, 0.551, 0.7176, 0.5472, 0.6677, 0.6009, 0.6655, 0.3437, 0.6655, 0.3437, 0.6677, 0.6009, 0.7273, 0.4275, 0.7129, 0.5179, 0.7129, 0.5179, 0.7273, 0.4275, 0.6696, 0.3444, 0.6712, 0.5998, 0.6712, 0.5998, 0.6696, 0.3444, 0.6417, 0.5986, 0.6382, 0.5974, 0.6382, 0.5974, 0.6417, 0.5986, 0.7141, 0.5215, 0.7281, 0.4234, 0.7281, 0.4234, 0.7141, 0.5215, 0.6338, 0.3519, 0.6375, 0.3501, 0.6375, 0.3501, 0.6338, 0.3519, 0.6241, 0.4625, 0.6213, 0.4595, 0.6213, 0.4595, 0.6241, 0.4625, 0.6001, 0.5286, 0.6013, 0.5251, 0.6013, 0.5251, 0.6001, 0.5286, 0.6859, 0.3473, 0.6855, 0.5951, 0.6855, 0.5951, 0.6859, 0.3473, 0.7303, 0.4112, 0.7176, 0.5322, 0.7176, 0.5322, 0.7303, 0.4112, 0.599, 0.5435, 0.599, 0.5397, 0.599, 0.5397, 0.599, 0.5435, 0.682, 0.5963, 0.6818, 0.3466, 0.6818, 0.3466, 0.682, 0.5963, 0.6655, 0.3437, 0.6696, 0.3444, 0.6696, 0.3444, 0.6655, 0.3437, 0.7176, 0.536, 0.7297, 0.4071, 0.7297, 0.4071, 0.7176, 0.536, 0.6089, 0.5745, 0.6016, 0.3881, 0.6016, 0.3881, 0.6089, 0.5745, 0.6136, 0.5022, 0.6158, 0.4991, 0.6158, 0.4991, 0.6136, 0.5022, 0.6204, 0.3612, 0.6234, 0.3584, 0.6234, 0.3584, 0.6204, 0.3612, 0.598, 0.4132, 0.599, 0.5435, 0.599, 0.5435, 0.598, 0.4132, 0.6387, 0.4703, 0.6351, 0.4684, 0.6351, 0.4684, 0.6387, 0.4703, 0.728, 0.3948, 0.7176, 0.5472, 0.7176, 0.5472, 0.728, 0.3948, 0.6036, 0.3844, 0.6114, 0.5772, 0.6114, 0.5772, 0.6036, 0.3844, 0.599, 0.5397, 0.598, 0.4156, 0.598, 0.4156, 0.599, 0.5397, 0.7176, 0.551, 0.7275, 0.3907, 0.7275, 0.3907, 0.7176, 0.551, 0.6009, 0.5557, 0.5987, 0.4044, 0.5987, 0.4044, 0.6009, 0.5557, 0.6968, 0.3532, 0.7005, 0.3552, 0.7005, 0.3552, 0.6968, 0.3532, 0.6249, 0.4925, 0.628, 0.4903, 0.628, 0.4903, 0.6249, 0.4925, 0.6003, 0.4258, 0.6001, 0.5286, 0.6001, 0.5286, 0.6003, 0.4258, 0.722, 0.3795, 0.7141, 0.5617, 0.7141, 0.5617, 0.722, 0.3795, 0.6546, 0.4745, 0.6505, 0.4738, 0.6505, 0.4738, 0.6546, 0.4745, 0.5994, 0.4003, 0.6029, 0.5604, 0.6029, 0.5604, 0.5994, 0.4003, 0.6013, 0.5251, 0.6027, 0.4312, 0.6027, 0.4312, 0.6013, 0.5251, 0.7129, 0.5653, 0.7202, 0.3758, 0.7202, 0.3758, 0.7129, 0.5653, 0.6382, 0.4858, 0.6417, 0.4846, 0.6417, 0.4846, 0.6382, 0.4858, 0.6098, 0.4476, 0.6048, 0.5143, 0.6048, 0.5143, 0.6098, 0.4476, 0.6016, 0.3881, 0.6036, 0.3844, 0.6036, 0.3844, 0.6016, 0.3881, 0.7127, 0.3661, 0.7074, 0.5749, 0.7074, 0.5749, 0.7127, 0.3661, 0.6029, 0.5604, 0.6009, 0.5557, 0.6009, 0.5557, 0.6029, 0.5604, 0.607, 0.5113, 0.6127, 0.4506, 0.6127, 0.4506, 0.607, 0.5113, 0.6114, 0.5772, 0.6089, 0.5745, 0.6089, 0.5745, 0.6114, 0.5772, 0.7052, 0.578, 0.7098, 0.3631, 0.7098, 0.3631, 0.7052, 0.578, 0.6127, 0.4506, 0.6098, 0.4476, 0.6098, 0.4476, 0.6127, 0.4506, 0.6709, 0.4748, 0.6668, 0.4754, 0.6668, 0.4754, 0.6709, 0.4748, 0.6526, 0.4823, 0.6564, 0.4823, 0.6564, 0.4823, 0.6526, 0.4823, 0.6213, 0.4595, 0.6136, 0.5022, 0.6136, 0.5022, 0.6213, 0.4595, 0.6947, 0.5885, 0.6968, 0.3532, 0.6968, 0.3532, 0.6947, 0.5885, 0.687, 0.4714, 0.6833, 0.4732, 0.6833, 0.4732, 0.687, 0.4714, 0.5987, 0.4044, 0.5994, 0.4003, 0.5994, 0.4003, 0.5987, 0.4044, 0.6158, 0.4991, 0.6241, 0.4625, 0.6241, 0.4625, 0.6158, 0.4991, 0.7005, 0.3552, 0.6977, 0.5863, 0.6977, 0.5863, 0.7005, 0.3552, 0.6712, 0.5998, 0.6677, 0.6009, 0.6677, 0.6009, 0.6712, 0.5998, 0.7297, 0.4071, 0.7303, 0.4112, 0.7303, 0.4112, 0.7297, 0.4071, 0.7019, 0.4641, 0.6982, 0.4659, 0.6982, 0.4659, 0.7019, 0.4641, 0.682, 0.4869, 0.6855, 0.4881, 0.6855, 0.4881, 0.682, 0.4869, 0.6351, 0.4684, 0.6249, 0.4925, 0.6249, 0.4925, 0.6351, 0.4684, 0.6818, 0.3466, 0.6859, 0.3473, 0.6859, 0.3473, 0.6818, 0.3466, 0.5957, 0.4207, 0.6033, 0.4424, 0.602, 0.4414, 0.5953, 0.4207, 0.602, 0.3797, 0.5957, 0.4004, 0.5953, 0.3989, 0.602, 0.3782, 0.6143, 0.362, 0.602, 0.3797, 0.602, 0.3782, 0.6149, 0.3606, 0.6315, 0.349, 0.6143, 0.362, 0.6149, 0.3606, 0.6325, 0.3477, 0.6519, 0.3419, 0.6315, 0.349, 0.6325, 0.3477, 0.6532, 0.341, 0.6735, 0.3414, 0.6519, 0.3419, 0.6532, 0.341, 0.675, 0.341, 0.6942, 0.3477, 0.6735, 0.3414, 0.675, 0.341, 0.6958, 0.3477, 0.7119, 0.36, 0.6942, 0.3477, 0.6958, 0.3477, 0.7134, 0.3606, 0.725, 0.3772, 0.7119, 0.36, 0.7134, 0.3606, 0.7262, 0.3782, 0.7321, 0.3976, 0.725, 0.3772, 0.7262, 0.3782, 0.7329, 0.3989, 0.7325, 0.4192, 0.7321, 0.3976, 0.7329, 0.3989, 0.7329, 0.4207, 0.7263, 0.4399, 0.7325, 0.4192, 0.7329, 0.4207, 0.7262, 0.4414, 0.7139, 0.4576, 0.7263, 0.4399, 0.7262, 0.4414, 0.7134, 0.4591, 0.6967, 0.4707, 0.7139, 0.4576, 0.7134, 0.4591, 0.6958, 0.4719, 0.6763, 0.4778, 0.6967, 0.4707, 0.6958, 0.4719, 0.675, 0.4786, 0.6547, 0.4782, 0.6763, 0.4778, 0.675, 0.4786, 0.6532, 0.4786, 0.634, 0.472, 0.6547, 0.4782, 0.6532, 0.4786, 0.6325, 0.4719, 0.6163, 0.4596, 0.634, 0.472, 0.6325, 0.4719, 0.6149, 0.4591, 0.5957, 0.4004, 0.5957, 0.4207, 0.5953, 0.4207, 0.5953, 0.3989, 0.5957, 0.4207, 0.5957, 0.4004, 0.5959, 0.4011, 0.5959, 0.4206, 0.5957, 0.4004, 0.602, 0.3797, 0.602, 0.3804, 0.5959, 0.4011, 0.602, 0.3797, 0.6143, 0.362, 0.6141, 0.3626, 0.602, 0.3804, 0.6143, 0.362, 0.6315, 0.349, 0.6311, 0.3495, 0.6141, 0.3626, 0.6315, 0.349, 0.6519, 0.3419, 0.6514, 0.3422, 0.6311, 0.3495, 0.6519, 0.3419, 0.6735, 0.3414, 0.6729, 0.3416, 0.6514, 0.3422, 0.6735, 0.3414, 0.6942, 0.3477, 0.6935, 0.3477, 0.6729, 0.3416, 0.6942, 0.3477, 0.7119, 0.36, 0.7113, 0.3598, 0.6935, 0.3477, 0.7119, 0.36, 0.725, 0.3772, 0.7245, 0.3768, 0.7113, 0.3598, 0.725, 0.3772, 0.7321, 0.3976, 0.7317, 0.3971, 0.7245, 0.3768, 0.7321, 0.3976, 0.7325, 0.4192, 0.7323, 0.4186, 0.7317, 0.3971, 0.7325, 0.4192, 0.7263, 0.4399, 0.7263, 0.4392, 0.7323, 0.4186, 0.7263, 0.4399, 0.7139, 0.4576, 0.7142, 0.457, 0.7263, 0.4392, 0.7139, 0.4576, 0.6967, 0.4707, 0.6971, 0.4702, 0.7142, 0.457, 0.6967, 0.4707, 0.6763, 0.4778, 0.6769, 0.4774, 0.6971, 0.4702, 0.6763, 0.4778, 0.6547, 0.4782, 0.6554, 0.478, 0.6769, 0.4774, 0.6547, 0.4782, 0.634, 0.472, 0.6347, 0.472, 0.6554, 0.478, 0.634, 0.472, 0.6163, 0.4596, 0.6169, 0.4599, 0.6347, 0.472, 0.6163, 0.4596, 0.6033, 0.4424, 0.6038, 0.4428, 0.6169, 0.4599, 0.6033, 0.4424, 0.5957, 0.4207, 0.5959, 0.4206, 0.6038, 0.4428, 0.5963, 0.4206, 0.605, 0.4438, 0.6038, 0.4428, 0.5959, 0.4206])
me_cylinder.materials.append(mat_wheel)
me_cylinder.use_remesh_fix_poles = True
me_cylinder.use_remesh_preserve_attributes = False
me_cylinder.use_mirror_vertex_groups = False
me_cylinder.update()

# ---- objects
ob_wheel = bpy.data.objects.new('Wheel', me_cylinder)

# ---- transforms, parenting, visibility, modifiers, constraints
ob_wheel.location = (0.0, 0.0, 0.0)
ob_wheel.rotation_euler = (-1.571, -3.142, 3.142)
ob_wheel.lineart.crease_threshold = 0.0
_m = ob_wheel.modifiers.new('Auto Smooth', 'NODES')
_m.node_group = ng_auto_smooth
_gi = [s.identifier for s in ng_auto_smooth.interface.items_tree if s.item_type == 'SOCKET' and s.in_out == 'INPUT']
_m[_gi[1]] = 0.5236  # Angle

# ---- collection membership
col_collection.objects.link(ob_wheel)

# ---- scene / render settings (as saved in the file)
scene.frame_start = 1; scene.frame_end = 250; scene.frame_set(1)
scene.render.engine = 'BLENDER_EEVEE_NEXT'
scene.cycles.use_denoising = False
scene.cycles.samples = 128
scene.cycles.sampling_pattern = 'TABULATED_SOBOL'
scene.cycles.use_adaptive_sampling = False
scene.cycles.use_light_tree = False
scene.view_settings.view_transform = 'Filmic'
bpy.context.view_layer.update()

# ---- added for rendering (the .blend has no active camera and no usable light): camera, sun
cam_auto = bpy.data.cameras.new('AutoCamera')
cam_auto.lens = 50.0
cam_auto.sensor_width = 36.0
cam_auto.clip_end = 1000.0
ob_auto_camera = bpy.data.objects.new('AutoCamera', cam_auto)
scene.collection.objects.link(ob_auto_camera)
ob_auto_camera.location = (0.798771, -1.02481, 0.683209)
ob_auto_camera.rotation_euler = (1.09748, -7.21219e-08, 0.694738)
scene.camera = ob_auto_camera
light_auto_sun = bpy.data.lights.new('AutoSun', 'SUN')
light_auto_sun.energy = 3.0
light_auto_sun.angle = 0.0523599
ob_auto_sun = bpy.data.objects.new('AutoSun', light_auto_sun)
scene.collection.objects.link(ob_auto_sun)
ob_auto_sun.rotation_euler = (0.872665, 0.174533, 0.523599)
bpy.context.view_layer.update()
